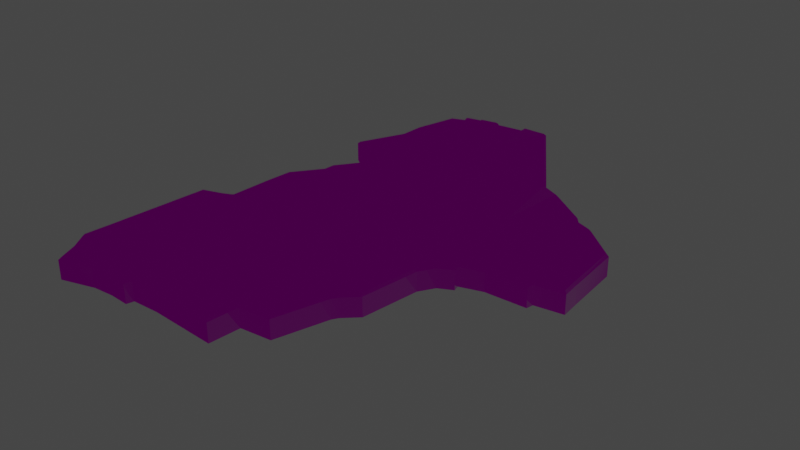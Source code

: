 # Source: FloorDmg01.blend  (saved by Blender 3.1.7; exported with 4.5.12 LTS)
import bpy
from mathutils import Matrix  # noqa: F401  (used for matrix-valued properties, if any)

bpy.ops.wm.read_factory_settings(use_empty=True)
scene = bpy.context.scene
scene.name = 'Scene'

# ---- images (referenced by path relative to the original .blend; pixels are not part of the script)
import os
ASSET_DIR = os.environ.get("B2B_ASSET_DIR", "")  # directory of the original .blend (textures are referenced by path, not embedded)
HERE = os.path.dirname(os.path.abspath(__file__))  # packed textures are extracted next to this script under _unpacked/

def load_image(name, relpath, width, height, colorspace="sRGB"):
    """Load a texture the original file referenced (path relative to the .blend, or extracted next to this script)."""
    p = next((c for c in (os.path.join(HERE, relpath), os.path.join(ASSET_DIR, relpath)) if relpath and os.path.exists(c)), "")
    if p:
        img = bpy.data.images.load(p, check_existing=True)
        img.name = name
    else:  # same state as the original file: an image datablock whose file is absent (Cycles renders it pink)
        img = bpy.data.images.new(name, width, height)
        img.source = "FILE"
        img.filepath = "//" + (relpath or name)
    img.colorspace_settings.name = colorspace
    return img
img_t_env_nature_volcanicrock_01_bc_dds = load_image('T_ENV_NATURE_VolcanicRock_01_BC.dds', 'T_ENV_NATURE_VolcanicRock_01_BC.dds', 1024, 1024, 'sRGB')
img_t_env_nautre_cave_floor_01_n_dds = load_image('T_ENV_NAUTRE_Cave_Floor_01_N.dds', 'T_ENV_NAUTRE_Cave_Floor_01_N.dds', 1024, 1024, 'Non-Color')
img_t_env_nautre_cave_floor_01_mra_dds = load_image('T_ENV_NAUTRE_Cave_Floor_01_MRA.dds', 'T_ENV_NAUTRE_Cave_Floor_01_MRA.dds', 1024, 1024, 'sRGB')

# ---- materials (node trees are filled in below, after node groups)
mat_mi_env_nature_cave_cavefloor = bpy.data.materials.new('MI_ENV_NATURE_Cave_CaveFloor')
mat_mi_env_nature_cave_cavefloor.use_transparent_shadow = False

# ---- material node trees
mat_mi_env_nature_cave_cavefloor.use_nodes = True; mat_mi_env_nature_cave_cavefloor.node_tree.nodes.clear()
_N = mat_mi_env_nature_cave_cavefloor.node_tree.nodes; _L = mat_mi_env_nature_cave_cavefloor.node_tree.links
n0 = _N.new('ShaderNodeBsdfPrincipled'); n0.name = 'Principled BSDF'; n0.location = (10, 300)
n0.distribution = 'GGX'
n0.subsurface_method = 'RANDOM_WALK_SKIN'
n0.inputs[3].default_value = 1.45
n0.inputs[27].default_value = (0.0, 0.0, 0.0, 1.0)
n0.inputs[28].default_value = 1.0
n1 = _N.new('ShaderNodeOutputMaterial'); n1.name = 'Material Output'; n1.location = (300, 300)
n2 = _N.new('ShaderNodeTexImage'); n2.name = 'Image Texture'; n2.location = (-280, 280)
n2.image = img_t_env_nature_volcanicrock_01_bc_dds
n3 = _N.new('ShaderNodeNormalMap'); n3.name = 'Normal Map'; n3.location = (-182, -196)
n4 = _N.new('ShaderNodeSeparateColor'); n4.name = 'Separate RGB'; n4.location = (-197, -26)
n5 = _N.new('ShaderNodeTexImage'); n5.name = 'Image Texture.002'; n5.location = (-607, -334)
n5.image = img_t_env_nautre_cave_floor_01_n_dds
n6 = _N.new('ShaderNodeTexImage'); n6.name = 'Image Texture.001'; n6.location = (-598, 30)
n6.image = img_t_env_nautre_cave_floor_01_mra_dds
_L.new(n0.outputs[0], n1.inputs[0])
_L.new(n2.outputs[0], n0.inputs[0])
_L.new(n3.outputs[0], n0.inputs[5])
_L.new(n4.outputs[0], n0.inputs[1])
_L.new(n4.outputs[1], n0.inputs[2])
_L.new(n5.outputs[0], n3.inputs[1])
_L.new(n6.outputs[0], n4.inputs[0])
n1.is_active_output = True

# ---- world
world_world = bpy.data.worlds.new('World'); scene.world = world_world
world_world.use_nodes = True; world_world.node_tree.nodes.clear()
_N = world_world.node_tree.nodes; _L = world_world.node_tree.links
n0 = _N.new('ShaderNodeOutputWorld'); n0.name = 'World Output'; n0.location = (300, 300)
n1 = _N.new('ShaderNodeBackground'); n1.name = 'Background'; n1.location = (10, 300)
n1.inputs[0].default_value = (0.05088, 0.05088, 0.05088, 1.0)
_L.new(n1.outputs[0], n0.inputs[0])
n0.is_active_output = True
world_world.color = (0.05088, 0.05088, 0.05088)
world_world.use_sun_shadow = False
world_world.sun_shadow_jitter_overblur = 0.0

# ---- meshes
me_sm_env_nature_cave_floor_dmg_01_md_001 = bpy.data.meshes.new('SM_ENV_NATURE_Cave_Floor_Dmg_01.md.001')
me_sm_env_nature_cave_floor_dmg_01_md_001.from_pydata([(0.9476, -1.792, 0.159), (0.8459, -1.888, -0.1089), (0.9476, -1.792, -0.1089), (1.058, -0.9634, -0.1089), (0.8459, -1.888, 0.159), (0.7571, -1.973, -0.1089), (1.058, -0.9634, 0.159), (0.9174, -1.776, 0.1911), (0.7571, -1.973, 0.159), (1.184, -0.7544, 0.159), (1.184, -0.7544, -0.1089), (1.378, -0.6545, -0.1089), (1.027, -0.9524, 0.1911), (0.824, -1.864, 0.1911), (0.7827, -0.8294, 0.1911), (0.7322, -1.952, 0.1911), (0.2795, -1.72, 0.1911), (0.6778, -2.039, 0.1911), (0.7073, -2.053, 0.159), (0.7073, -2.053, -0.1089), (0.4934, -2.784, 0.159), (0.4934, -2.784, -0.1089), (0.4686, -2.754, 0.1911), (0.06101, -2.826, 0.159), (0.06101, -2.826, -0.1089), (0.0236, -3.26, -0.1089), (0.03129, -2.797, 0.1911), (0.0236, -3.26, 0.159), (-0.9144, -3.201, -0.1089), (-0.005723, -3.226, 0.1911), (-0.9144, -3.201, 0.159), (-0.9135, -3.169, 0.1911), (-1.3, -3.214, 0.159), (-1.3, -3.214, -0.1089), (-1.326, -3.314, -0.1089), (-1.218, -2.543, 0.1911), (-1.325, -3.183, 0.1911), (-1.326, -3.314, 0.159), (-1.612, -3.297, -0.1089), (-1.35, -3.28, 0.1911), (-1.612, -3.297, 0.159), (-1.612, -3.265, 0.1911), (-1.794, -3.31, 0.159), (-1.794, -3.31, -0.1089), (-1.901, -3.317, -0.1089), (-1.795, -3.278, 0.1911), (-1.986, -3.091, 0.1911), (-1.901, -3.317, 0.159), (-1.906, -3.285, 0.1911), (-2.207, -3.407, 0.159), (-2.207, -3.407, -0.1089), (-2.373, -3.455, -0.1089), (-2.215, -3.376, 0.1911), (-2.373, -3.455, 0.159), (-2.503, -3.148, -0.1089), (-2.355, -3.416, 0.1911), (-2.473, -3.138, 0.1911), (-2.503, -3.148, 0.1591), (-2.665, -2.894, 0.1589), (-2.665, -2.894, -0.1089), (-2.629, -2.511, -0.1089), (-2.632, -2.886, 0.1911), (-2.188, -2.504, 0.1911), (-2.629, -2.511, 0.159), (-2.597, -2.514, 0.1911), (-2.514, -1.084, 0.159), (-2.514, -1.084, -0.1089), (-2.483, -1.108, 0.1911), (-2.222, -0.989, -0.1089), (-2.206, -1.018, 0.1911), (-2.222, -0.989, 0.159), (-2.062, -0.9528, 0.1911), (-2.089, -0.8773, 0.159), (-2.089, -0.8773, -0.1089), (-0.7937, -1.257, 0.1911), (-2.035, -0.3563, 0.1911), (-2.067, -0.3541, 0.159), (-2.067, -0.3541, -0.1089), (-0.4013, -0.2331, 0.1911), (-2.004, 0.02535, 0.1911), (-2.035, 0.03724, 0.159), (-2.035, 0.03724, -0.1089), (-1.736, 0.4351, -0.1089), (-1.704, 0.4232, 0.1911), (-1.736, 0.4351, 0.159), (-1.724, 0.5938, 0.159), (-1.724, 0.5938, -0.1089), (-1.425, 1.004, -0.1089), (-1.693, 0.5821, 0.1911), (-1.425, 1.004, 0.159), (-1.381, 1.011, 0.1911), (-2.007, 1.446, 0.159), (-2.007, 1.446, -0.1089), (-1.699, 2.103, -0.1089), (-1.967, 1.455, 0.1911), (-1.699, 2.103, 0.159), (-1.682, 2.446, 0.159), (-1.682, 2.446, -0.1089), (-1.52, 3.069, -0.1089), (-1.667, 2.095, 0.1911), (-1.52, 3.069, 0.159), (-1.331, 3.14, -0.1089), (-1.65, 2.441, 0.1911), (-1.493, 3.044, 0.1911), (-1.331, 3.14, 0.159), (-1.377, 3.235, -0.1089), (-1.225, 2.06, 0.1911), (-1.25, 2.488, 0.1911), (-1.287, 3.123, 0.1911), (-1.377, 3.235, 0.159), (-1.147, 3.285, -0.1089), (-1.331, 3.212, 0.1911), (-1.147, 3.285, 0.159), (-1.151, 3.316, -0.1089), (-1.11, 3.26, 0.1911), (-1.151, 3.316, 0.159), (-0.8553, 3.371, -0.1089), (-1.115, 3.29, 0.1911), (-0.8553, 3.371, 0.159), (-0.8171, 3.305, -0.1089), (-0.8717, 3.335, 0.1911), (-0.8171, 3.305, 0.159), (-0.4387, 3.351, -0.1089), (-0.8343, 3.271, 0.1911), (-0.4387, 3.351, 0.159), (-0.4359, 3.451, -0.1089), (-0.3302, 2.605, 0.1911), (-0.4073, 3.322, 0.1911), (-0.4359, 3.451, 0.159), (-0.05282, 3.455, -0.1089), (-0.4047, 3.419, 0.1911), (-0.05282, 3.455, 0.159), (-0.07005, 3.422, 0.1911), (0.4414, 2.701, 0.159), (0.4612, 2.671, -0.1089), (0.405, 2.698, 0.1911), (-0.1191, 1.974, 0.1911), (0.9341, 1.891, 0.1911), (0.9561, 1.916, 0.1591), (0.9561, 1.916, -0.1089), (0.1482, 0.8988, 0.1911), (1.213, 1.795, 0.159), (1.213, 1.795, -0.1089), (1.197, 1.767, 0.1911), (1.116, 0.7372, 0.1911), (1.029, -0.5173, 0.1911), (1.161, -0.7301, 0.1911), (1.318, -0.5413, 0.1911), (1.34, -0.6375, 0.1911), (1.378, -0.6545, 0.159), (1.356, -0.5631, 0.159), (1.356, -0.5631, -0.1089), (1.669, -0.4656, -0.1089), (1.664, -0.4335, 0.1911), (1.669, -0.4656, 0.159), (2.251, -0.4507, -0.1089), (1.769, 0.7333, 0.1911), (2.251, -0.4507, 0.159), (2.225, -0.4193, 0.1911), (2.271, -0.3511, 0.159), (2.271, -0.3511, -0.1089), (2.665, -0.2957, -0.1089), (2.244, -0.3225, 0.1911), (2.665, -0.2957, 0.159), (2.642, -0.03943, -0.1089), (2.63, -0.2682, 0.1911), (2.609, -0.0413, 0.1911), (2.642, -0.03943, 0.159), (2.55, 0.759, 0.1911), (2.581, 0.7747, 0.159), (2.581, 0.7747, -0.1089), (2.063, 1.216, 0.1589), (2.063, 1.216, -0.1089), (1.838, 1.306, -0.1089), (2.046, 1.189, 0.1911), (1.838, 1.306, 0.1591), (1.818, 1.279, 0.1911), (1.731, 1.387, 0.1911), (1.754, 1.41, 0.159), (1.754, 1.41, -0.1089)], [], [(0, 1, 2), (3, 0, 2), (4, 1, 0), (4, 5, 1), (0, 3, 6), (7, 4, 0), (6, 7, 0), (8, 5, 4), (9, 6, 3), (9, 3, 10), (11, 9, 10), (12, 7, 6), (9, 12, 6), (4, 7, 13), (13, 8, 4), (14, 7, 12), (8, 13, 15), (7, 16, 13), (16, 15, 13), (7, 14, 16), (17, 8, 15), (17, 15, 16), (18, 5, 8), (8, 17, 18), (5, 18, 19), (20, 19, 18), (19, 20, 21), (17, 22, 18), (20, 18, 22), (23, 21, 20), (22, 23, 20), (21, 23, 24), (23, 25, 24), (17, 26, 22), (23, 22, 26), (26, 17, 16), (23, 27, 25), (27, 28, 25), (26, 29, 23), (27, 23, 29), (27, 30, 28), (29, 30, 27), (26, 31, 29), (30, 29, 31), (32, 28, 30), (31, 32, 30), (28, 32, 33), (32, 34, 33), (35, 31, 26), (16, 35, 26), (32, 31, 36), (31, 35, 36), (37, 34, 32), (37, 38, 34), (37, 32, 39), (39, 32, 36), (37, 40, 38), (39, 40, 37), (36, 41, 39), (40, 39, 41), (42, 38, 40), (38, 42, 43), (42, 44, 43), (41, 45, 40), (42, 40, 45), (46, 41, 36), (41, 46, 45), (35, 46, 36), (45, 47, 42), (47, 44, 42), (45, 46, 48), (47, 45, 48), (49, 44, 47), (44, 49, 50), (49, 51, 50), (48, 52, 47), (49, 47, 52), (48, 46, 52), (49, 53, 51), (53, 54, 51), (55, 49, 52), (53, 49, 55), (56, 52, 46), (52, 56, 55), (57, 53, 55), (53, 57, 54), (57, 55, 56), (58, 54, 57), (54, 58, 59), (58, 60, 59), (61, 57, 56), (57, 61, 58), (56, 46, 62), (56, 62, 61), (62, 46, 35), (61, 63, 58), (58, 63, 60), (62, 64, 61), (63, 61, 64), (65, 60, 63), (60, 65, 66), (67, 63, 64), (65, 63, 67), (62, 67, 64), (65, 68, 66), (67, 62, 69), (67, 70, 65), (70, 67, 69), (65, 70, 68), (69, 62, 71), (69, 71, 70), (35, 71, 62), (72, 68, 70), (71, 72, 70), (68, 72, 73), (71, 35, 74), (74, 35, 16), (71, 75, 72), (75, 71, 74), (76, 73, 72), (76, 72, 75), (73, 76, 77), (16, 78, 74), (78, 75, 74), (16, 14, 78), (79, 76, 75), (80, 77, 76), (80, 76, 79), (77, 80, 81), (80, 82, 81), (75, 83, 79), (75, 78, 83), (79, 84, 80), (80, 84, 82), (84, 79, 83), (85, 82, 84), (82, 85, 86), (85, 87, 86), (83, 88, 84), (85, 84, 88), (85, 89, 87), (88, 89, 85), (83, 90, 88), (89, 88, 90), (78, 90, 83), (91, 87, 89), (87, 91, 92), (91, 93, 92), (89, 94, 91), (90, 94, 89), (91, 95, 93), (94, 95, 91), (96, 93, 95), (93, 96, 97), (96, 98, 97), (95, 94, 99), (96, 100, 98), (100, 101, 98), (96, 95, 102), (99, 102, 95), (100, 96, 103), (103, 96, 102), (100, 104, 101), (103, 104, 100), (104, 105, 101), (94, 106, 99), (106, 102, 99), (106, 94, 90), (107, 103, 102), (102, 106, 107), (104, 103, 108), (103, 107, 108), (109, 105, 104), (109, 110, 105), (109, 104, 111), (111, 104, 108), (109, 112, 110), (111, 112, 109), (112, 113, 110), (108, 114, 111), (112, 111, 114), (115, 113, 112), (115, 116, 113), (117, 115, 112), (114, 117, 112), (115, 118, 116), (117, 118, 115), (118, 119, 116), (120, 117, 114), (118, 117, 120), (121, 119, 118), (120, 121, 118), (121, 122, 119), (114, 123, 120), (121, 120, 123), (108, 123, 114), (123, 108, 107), (121, 124, 122), (123, 124, 121), (124, 125, 122), (123, 107, 126), (106, 126, 107), (124, 123, 127), (126, 127, 123), (128, 125, 124), (128, 129, 125), (127, 130, 124), (128, 124, 130), (128, 131, 129), (130, 131, 128), (127, 132, 130), (131, 130, 132), (126, 132, 127), (131, 133, 129), (132, 133, 131), (134, 129, 133), (132, 126, 135), (133, 132, 135), (126, 106, 136), (136, 135, 126), (136, 106, 90), (135, 137, 133), (135, 136, 137), (138, 134, 133), (138, 133, 137), (134, 138, 139), (90, 140, 136), (140, 137, 136), (90, 78, 140), (141, 139, 138), (139, 141, 142), (143, 138, 137), (141, 138, 143), (137, 140, 144), (144, 143, 137), (78, 145, 140), (140, 145, 144), (145, 78, 14), (14, 146, 145), (146, 14, 12), (12, 9, 146), (147, 145, 146), (144, 145, 147), (9, 148, 146), (147, 146, 148), (148, 9, 149), (9, 11, 149), (148, 149, 150), (149, 11, 150), (147, 148, 150), (150, 11, 151), (152, 150, 151), (150, 153, 147), (153, 144, 147), (150, 152, 154), (153, 150, 154), (155, 154, 152), (144, 153, 156), (143, 144, 156), (154, 155, 157), (154, 158, 153), (158, 154, 157), (157, 155, 159), (159, 158, 157), (159, 155, 160), (161, 159, 160), (162, 153, 158), (158, 159, 162), (153, 162, 156), (159, 161, 163), (164, 163, 161), (159, 165, 162), (165, 159, 163), (166, 162, 165), (166, 156, 162), (165, 163, 167), (166, 165, 167), (163, 164, 167), (167, 168, 166), (156, 166, 168), (169, 167, 164), (168, 167, 169), (169, 164, 170), (171, 169, 170), (169, 171, 168), (171, 170, 172), (173, 171, 172), (168, 171, 174), (174, 156, 168), (171, 173, 175), (171, 175, 174), (176, 156, 174), (174, 175, 176), (177, 156, 176), (175, 177, 176), (143, 156, 177), (177, 141, 143), (175, 173, 178), (177, 175, 178), (178, 141, 177), (178, 173, 179), (178, 142, 141), (142, 178, 179)])
_uv = me_sm_env_nature_cave_floor_dmg_01_md_001.uv_layers.new(name='UV_SINGLE')
_uv.uv.foreach_set('vector', [0.2998, 0.1973, 0.3022, 0.144, 0.3342, 0.1572, 0.4429, 0.2983, 0.2998, 0.1973, 0.3342, 0.1572, 0.2712, 0.1895, 0.3022, 0.144, 0.2998, 0.1973, 0.2712, 0.1895, 0.2766, 0.1338, 0.3022, 0.144, 0.2998, 0.1973, 0.4429, 0.2983, 0.4089, 0.3408, 0.2913, 0.2075, 0.2712, 0.1895, 0.2998, 0.1973, 0.4089, 0.3408, 0.2913, 0.2075, 0.2998, 0.1973, 0.2462, 0.1826, 0.2766, 0.1338, 0.2712, 0.1895, 0.4465, 0.3618, 0.4089, 0.3408, 0.4429, 0.2983, 0.4465, 0.3618, 0.4429, 0.2983, 0.4666, 0.3154, 0.498, 0.3169, 0.4465, 0.3618, 0.4666, 0.3154, 0.3994, 0.3511, 0.2913, 0.2075, 0.4089, 0.3408, 0.4465, 0.3618, 0.3994, 0.3511, 0.4089, 0.3408, 0.2712, 0.1895, 0.2913, 0.2075, 0.2656, 0.2017, 0.2656, 0.2017, 0.2462, 0.1826, 0.2712, 0.1895, 0.3628, 0.3994, 0.2913, 0.2075, 0.3994, 0.3511, 0.2462, 0.1826, 0.2656, 0.2017, 0.2397, 0.1953, 0.2913, 0.2075, 0.1737, 0.2866, 0.2656, 0.2017, 0.1737, 0.2866, 0.2397, 0.1953, 0.2656, 0.2017, 0.2913, 0.2075, 0.3628, 0.3994, 0.1737, 0.2866, 0.2192, 0.1841, 0.2462, 0.1826, 0.2397, 0.1953, 0.2192, 0.1841, 0.2397, 0.1953, 0.1737, 0.2866, 0.2278, 0.1729, 0.2766, 0.1338, 0.2462, 0.1826, 0.2462, 0.1826, 0.2192, 0.1841, 0.2278, 0.1729, 0.2766, 0.1338, 0.2278, 0.1729, 0.2573, 0.1255, 0.1118, 0.06104, 0.2573, 0.1255, 0.2278, 0.1729, 0.2573, 0.1255, 0.1118, 0.06104, 0.1299, 0.01318, 0.2192, 0.1841, 0.108, 0.07422, 0.2278, 0.1729, 0.1118, 0.06104, 0.2278, 0.1729, 0.108, 0.07422, 0.02177, 0.09668, 0.1299, 0.01318, 0.1118, 0.06104, 0.108, 0.07422, 0.02177, 0.09668, 0.1118, 0.06104, 0.1299, 0.01318, 0.02177, 0.09668, 0.03406, 0.04297, 0.02177, 0.09668, -0.03561, -0.02832, 0.03406, 0.04297, 0.2192, 0.1841, 0.0168, 0.1123, 0.108, 0.07422, 0.02177, 0.09668, 0.108, 0.07422, 0.0168, 0.1123, 0.0168, 0.1123, 0.2192, 0.1841, 0.1737, 0.2866, 0.02177, 0.09668, -0.03096, 0.021, -0.03561, -0.02832, -0.03096, 0.021, -0.2307, 0.07959, -0.03561, -0.02832, 0.0168, 0.1123, -0.03275, 0.03613, 0.02177, 0.09668, -0.03096, 0.021, 0.02177, 0.09668, -0.03275, 0.03613, -0.03096, 0.021, -0.2126, 0.1309, -0.2307, 0.07959, -0.03275, 0.03613, -0.2126, 0.1309, -0.03096, 0.021, 0.0168, 0.1123, -0.2065, 0.1426, -0.03275, 0.03613, -0.2126, 0.1309, -0.03275, 0.03613, -0.2065, 0.1426, -0.2891, 0.168, -0.2307, 0.07959, -0.2126, 0.1309, -0.2065, 0.1426, -0.2891, 0.168, -0.2126, 0.1309, -0.2307, 0.07959, -0.2891, 0.168, -0.3057, 0.1138, -0.2891, 0.168, -0.325, 0.1094, -0.3057, 0.1138, -0.2051, 0.291, -0.2065, 0.1426, 0.0168, 0.1123, 0.1737, 0.2866, -0.2051, 0.291, 0.0168, 0.1123, -0.2891, 0.168, -0.2065, 0.1426, -0.2891, 0.1836, -0.2065, 0.1426, -0.2051, 0.291, -0.2891, 0.1836, -0.3044, 0.1548, -0.325, 0.1094, -0.2891, 0.168, -0.3044, 0.1548, -0.3811, 0.1377, -0.325, 0.1094, -0.3044, 0.1548, -0.2891, 0.168, -0.3035, 0.168, -0.3035, 0.168, -0.2891, 0.168, -0.2891, 0.1836, -0.3044, 0.1548, -0.3596, 0.1865, -0.3811, 0.1377, -0.3035, 0.168, -0.3596, 0.1865, -0.3044, 0.1548, -0.2891, 0.1836, -0.3538, 0.1987, -0.3035, 0.168, -0.3596, 0.1865, -0.3035, 0.168, -0.3538, 0.1987, -0.3965, 0.2031, -0.3811, 0.1377, -0.3596, 0.1865, -0.3811, 0.1377, -0.3965, 0.2031, -0.417, 0.1509, -0.3965, 0.2031, -0.4399, 0.1602, -0.417, 0.1509, -0.3538, 0.1987, -0.3911, 0.2153, -0.3596, 0.1865, -0.3965, 0.2031, -0.3596, 0.1865, -0.3911, 0.2153, -0.4104, 0.2705, -0.3538, 0.1987, -0.2891, 0.1836, -0.3538, 0.1987, -0.4104, 0.2705, -0.3911, 0.2153, -0.2051, 0.291, -0.4104, 0.2705, -0.2891, 0.1836, -0.3911, 0.2153, -0.4187, 0.2129, -0.3965, 0.2031, -0.4187, 0.2129, -0.4399, 0.1602, -0.3965, 0.2031, -0.3911, 0.2153, -0.4104, 0.2705, -0.4141, 0.2261, -0.4187, 0.2129, -0.3911, 0.2153, -0.4141, 0.2261, -0.4883, 0.2295, -0.4399, 0.1602, -0.4187, 0.2129, -0.4399, 0.1602, -0.4883, 0.2295, -0.5166, 0.1885, -0.4883, 0.2295, -0.5654, 0.2202, -0.5166, 0.1885, -0.4141, 0.2261, -0.4836, 0.2417, -0.4187, 0.2129, -0.4883, 0.2295, -0.4187, 0.2129, -0.4836, 0.2417, -0.4141, 0.2261, -0.4104, 0.2705, -0.4836, 0.2417, -0.4883, 0.2295, -0.5269, 0.2422, -0.5654, 0.2202, -0.5269, 0.2422, -0.5767, 0.3096, -0.5654, 0.2202, -0.5151, 0.2495, -0.4883, 0.2295, -0.4836, 0.2417, -0.5269, 0.2422, -0.4883, 0.2295, -0.5151, 0.2495, -0.5112, 0.3135, -0.4836, 0.2417, -0.4104, 0.2705, -0.4836, 0.2417, -0.5112, 0.3135, -0.5151, 0.2495, -0.5249, 0.3145, -0.5269, 0.2422, -0.5151, 0.2495, -0.5269, 0.2422, -0.5249, 0.3145, -0.5767, 0.3096, -0.5249, 0.3145, -0.5151, 0.2495, -0.5112, 0.3135, -0.5303, 0.3784, -0.5767, 0.3096, -0.5249, 0.3145, -0.5767, 0.3096, -0.5303, 0.3784, -0.5796, 0.3916, -0.5303, 0.3784, -0.5298, 0.4775, -0.5796, 0.3916, -0.5176, 0.375, -0.5249, 0.3145, -0.5112, 0.3135, -0.5249, 0.3145, -0.5176, 0.375, -0.5303, 0.3784, -0.5112, 0.3135, -0.4104, 0.2705, -0.3921, 0.4004, -0.5112, 0.3135, -0.3921, 0.4004, -0.5176, 0.375, -0.3921, 0.4004, -0.4104, 0.2705, -0.2051, 0.291, -0.5176, 0.375, -0.4856, 0.4487, -0.5303, 0.3784, -0.5303, 0.3784, -0.4856, 0.4487, -0.5298, 0.4775, -0.3921, 0.4004, -0.4739, 0.4414, -0.5176, 0.375, -0.4856, 0.4487, -0.5176, 0.375, -0.4739, 0.4414, -0.3186, 0.7031, -0.5298, 0.4775, -0.4856, 0.4487, -0.5298, 0.4775, -0.3186, 0.7031, -0.3489, 0.7434, -0.3113, 0.6907, -0.4856, 0.4487, -0.4739, 0.4414, -0.3186, 0.7031, -0.4856, 0.4487, -0.3113, 0.6907, -0.3921, 0.4004, -0.3113, 0.6907, -0.4739, 0.4414, -0.3186, 0.7031, -0.271, 0.7393, -0.3489, 0.7434, -0.3113, 0.6907, -0.3921, 0.4004, -0.2474, 0.6782, -0.3113, 0.6907, -0.2496, 0.6914, -0.3186, 0.7031, -0.2496, 0.6914, -0.3113, 0.6907, -0.2474, 0.6782, -0.3186, 0.7031, -0.2496, 0.6914, -0.271, 0.7393, -0.2474, 0.6782, -0.3921, 0.4004, -0.2148, 0.6743, -0.2474, 0.6782, -0.2148, 0.6743, -0.2496, 0.6914, -0.2051, 0.291, -0.2148, 0.6743, -0.3921, 0.4004, -0.2166, 0.6965, -0.271, 0.7393, -0.2496, 0.6914, -0.2148, 0.6743, -0.2166, 0.6965, -0.2496, 0.6914, -0.271, 0.7393, -0.2166, 0.6965, -0.2482, 0.7407, -0.2148, 0.6743, -0.2051, 0.291, 0.006302, 0.4849, 0.006302, 0.4849, -0.2051, 0.291, 0.1737, 0.2866, -0.2148, 0.6743, -0.1489, 0.7827, -0.2166, 0.6965, -0.1489, 0.7827, -0.2148, 0.6743, 0.006302, 0.4849, -0.1605, 0.7904, -0.2482, 0.7407, -0.2166, 0.6965, -0.1605, 0.7904, -0.2166, 0.6965, -0.1489, 0.7827, -0.2482, 0.7407, -0.1605, 0.7904, -0.201, 0.8264, 0.1737, 0.2866, 0.1853, 0.6333, 0.006302, 0.4849, 0.1853, 0.6333, -0.1489, 0.7827, 0.006302, 0.4849, 0.1737, 0.2866, 0.3628, 0.3994, 0.1853, 0.6333, -0.1017, 0.8516, -0.1605, 0.7904, -0.1489, 0.7827, -0.1108, 0.8618, -0.201, 0.8264, -0.1605, 0.7904, -0.1108, 0.8618, -0.1605, 0.7904, -0.1017, 0.8516, -0.201, 0.8264, -0.1108, 0.8618, -0.1462, 0.9013, -0.1108, 0.8618, -0.04929, 0.9474, -0.1462, 0.9013, -0.1489, 0.7827, -0.01005, 0.8907, -0.1017, 0.8516, -0.1489, 0.7827, 0.1853, 0.6333, -0.01005, 0.8907, -0.1017, 0.8516, -0.01868, 0.9022, -0.1108, 0.8618, -0.1108, 0.8618, -0.01868, 0.9022, -0.04929, 0.9474, -0.01868, 0.9022, -0.1017, 0.8516, -0.01005, 0.8907, 0.006214, 0.932, -0.04929, 0.9474, -0.01868, 0.9022, -0.04929, 0.9474, 0.006214, 0.932, -0.02708, 0.9673, 0.006214, 0.932, 0.04501, 0.9997, -0.02708, 0.9673, -0.01005, 0.8907, 0.01463, 0.9221, -0.01868, 0.9022, 0.006214, 0.932, -0.01868, 0.9022, 0.01463, 0.9221, 0.006214, 0.932, 0.09161, 0.9808, 0.04501, 0.9997, 0.01463, 0.9221, 0.09161, 0.9808, 0.006214, 0.932, -0.01005, 0.8907, 0.1073, 0.9758, 0.01463, 0.9221, 0.09161, 0.9808, 0.01463, 0.9221, 0.1073, 0.9758, 0.1853, 0.6333, 0.1073, 0.9758, -0.01005, 0.8907, 0.03625, 1.107, 0.04501, 0.9997, 0.09161, 0.9808, 0.04501, 0.9997, 0.03625, 1.107, -0.01033, 1.126, 0.03625, 1.107, 0.1095, 1.238, -0.01033, 1.126, 0.09161, 0.9808, 0.04959, 1.104, 0.03625, 1.107, 0.1073, 0.9758, 0.04959, 1.104, 0.09161, 0.9808, 0.03625, 1.107, 0.1534, 1.206, 0.1095, 1.238, 0.04959, 1.104, 0.1534, 1.206, 0.03625, 1.107, 0.1936, 1.27, 0.1095, 1.238, 0.1534, 1.206, 0.1095, 1.238, 0.1936, 1.27, 0.1544, 1.307, 0.1936, 1.27, 0.2598, 1.413, 0.1544, 1.307, 0.1534, 1.206, 0.04959, 1.104, 0.1641, 1.197, 0.1936, 1.27, 0.2886, 1.368, 0.2598, 1.413, 0.2886, 1.368, 0.313, 1.419, 0.2598, 1.413, 0.1936, 1.27, 0.1534, 1.206, 0.2041, 1.261, 0.1641, 1.197, 0.2041, 1.261, 0.1534, 1.206, 0.2886, 1.368, 0.1936, 1.27, 0.2947, 1.356, 0.2947, 1.356, 0.1936, 1.27, 0.2041, 1.261, 0.2886, 1.368, 0.3328, 1.365, 0.313, 1.419, 0.2947, 1.356, 0.3328, 1.365, 0.2886, 1.368, 0.3328, 1.365, 0.3374, 1.433, 0.313, 1.419, 0.04959, 1.104, 0.2479, 1.149, 0.1641, 1.197, 0.2479, 1.149, 0.2041, 1.261, 0.1641, 1.197, 0.2479, 1.149, 0.04959, 1.104, 0.1073, 0.9758, 0.2861, 1.23, 0.2947, 1.356, 0.2041, 1.261, 0.2041, 1.261, 0.2479, 1.149, 0.2861, 1.23, 0.3328, 1.365, 0.2947, 1.356, 0.3428, 1.349, 0.2947, 1.356, 0.2861, 1.23, 0.3428, 1.349, 0.3369, 1.384, 0.3374, 1.433, 0.3328, 1.365, 0.3369, 1.384, 0.3958, 1.424, 0.3374, 1.433, 0.3369, 1.384, 0.3328, 1.365, 0.3433, 1.37, 0.3433, 1.37, 0.3328, 1.365, 0.3428, 1.349, 0.3369, 1.384, 0.3877, 1.371, 0.3958, 1.424, 0.3433, 1.37, 0.3877, 1.371, 0.3369, 1.384, 0.3877, 1.371, 0.4038, 1.425, 0.3958, 1.424, 0.3428, 1.349, 0.3914, 1.356, 0.3433, 1.37, 0.3877, 1.371, 0.3433, 1.37, 0.3914, 1.356, 0.3909, 1.376, 0.4038, 1.425, 0.3877, 1.371, 0.3909, 1.376, 0.4714, 1.401, 0.4038, 1.425, 0.3936, 1.362, 0.3909, 1.376, 0.3877, 1.371, 0.3914, 1.356, 0.3936, 1.362, 0.3877, 1.371, 0.3909, 1.376, 0.4548, 1.354, 0.4714, 1.401, 0.3936, 1.362, 0.4548, 1.354, 0.3909, 1.376, 0.4548, 1.354, 0.4802, 1.393, 0.4714, 1.401, 0.446, 1.344, 0.3936, 1.362, 0.3914, 1.356, 0.4548, 1.354, 0.3936, 1.362, 0.446, 1.344, 0.457, 1.341, 0.4802, 1.393, 0.4548, 1.354, 0.446, 1.344, 0.457, 1.341, 0.4548, 1.354, 0.457, 1.341, 0.5571, 1.362, 0.4802, 1.393, 0.3914, 1.356, 0.4468, 1.33, 0.446, 1.344, 0.457, 1.341, 0.446, 1.344, 0.4468, 1.33, 0.3428, 1.349, 0.4468, 1.33, 0.3914, 1.356, 0.4468, 1.33, 0.3428, 1.349, 0.2861, 1.23, 0.457, 1.341, 0.5352, 1.309, 0.5571, 1.362, 0.4468, 1.33, 0.5352, 1.309, 0.457, 1.341, 0.5352, 1.309, 0.582, 1.36, 0.5571, 1.362, 0.4468, 1.33, 0.2861, 1.23, 0.4802, 1.153, 0.2479, 1.149, 0.4802, 1.153, 0.2861, 1.23, 0.5352, 1.309, 0.4468, 1.33, 0.5366, 1.293, 0.4802, 1.153, 0.5366, 1.293, 0.4468, 1.33, 0.5479, 1.324, 0.582, 1.36, 0.5352, 1.309, 0.5479, 1.324, 0.6738, 1.281, 0.582, 1.36, 0.5366, 1.293, 0.5469, 1.309, 0.5352, 1.309, 0.5479, 1.324, 0.5352, 1.309, 0.5469, 1.309, 0.5479, 1.324, 0.6284, 1.256, 0.6738, 1.281, 0.5469, 1.309, 0.6284, 1.256, 0.5479, 1.324, 0.5366, 1.293, 0.6157, 1.252, 0.5469, 1.309, 0.6284, 1.256, 0.5469, 1.309, 0.6157, 1.252, 0.4802, 1.153, 0.6157, 1.252, 0.5366, 1.293, 0.6284, 1.256, 0.6489, 1.09, 0.6738, 1.281, 0.6157, 1.252, 0.6489, 1.09, 0.6284, 1.256, 0.7002, 1.101, 0.6738, 1.281, 0.6489, 1.09, 0.6157, 1.252, 0.4802, 1.153, 0.6353, 1.092, 0.6489, 1.09, 0.6157, 1.252, 0.6353, 1.092, 0.4802, 1.153, 0.2479, 1.149, 0.4573, 1.028, 0.4573, 1.028, 0.6353, 1.092, 0.4802, 1.153, 0.4573, 1.028, 0.2479, 1.149, 0.1073, 0.9758, 0.6353, 1.092, 0.6567, 0.9129, 0.6489, 1.09, 0.6353, 1.092, 0.4573, 1.028, 0.6567, 0.9129, 0.6699, 0.9171, 0.7002, 1.101, 0.6489, 1.09, 0.6699, 0.9171, 0.6489, 1.09, 0.6567, 0.9129, 0.7002, 1.101, 0.6699, 0.9171, 0.7222, 0.9332, 0.1073, 0.9758, 0.4026, 0.7937, 0.4573, 1.028, 0.4026, 0.7937, 0.6567, 0.9129, 0.4573, 1.028, 0.1073, 0.9758, 0.1853, 0.6333, 0.4026, 0.7937, 0.7119, 0.8401, 0.7222, 0.9332, 0.6699, 0.9171, 0.7222, 0.9332, 0.7119, 0.8401, 0.7598, 0.8654, 0.6997, 0.8352, 0.6699, 0.9171, 0.6567, 0.9129, 0.7119, 0.8401, 0.6699, 0.9171, 0.6997, 0.8352, 0.6567, 0.9129, 0.4026, 0.7937, 0.5796, 0.6672, 0.5796, 0.6672, 0.6997, 0.8352, 0.6567, 0.9129, 0.1853, 0.6333, 0.4368, 0.4292, 0.4026, 0.7937, 0.4026, 0.7937, 0.4368, 0.4292, 0.5796, 0.6672, 0.4368, 0.4292, 0.1853, 0.6333, 0.3628, 0.3994, 0.3628, 0.3994, 0.4419, 0.3745, 0.4368, 0.4292, 0.4419, 0.3745, 0.3628, 0.3994, 0.3994, 0.3511, 0.3994, 0.3511, 0.4465, 0.3618, 0.4419, 0.3745, 0.4944, 0.395, 0.4368, 0.4292, 0.4419, 0.3745, 0.5796, 0.6672, 0.4368, 0.4292, 0.4944, 0.395, 0.4465, 0.3618, 0.4885, 0.3745, 0.4419, 0.3745, 0.4944, 0.395, 0.4419, 0.3745, 0.4885, 0.3745, 0.4885, 0.3745, 0.4465, 0.3618, 0.4939, 0.3628, 0.4465, 0.3618, 0.498, 0.3169, 0.4939, 0.3628, 0.4885, 0.3745, 0.4939, 0.3628, 0.5005, 0.3799, 0.4939, 0.3628, 0.498, 0.3169, 0.5005, 0.3799, 0.4944, 0.395, 0.4885, 0.3745, 0.5005, 0.3799, 0.5005, 0.3799, 0.498, 0.3169, 0.5024, 0.3257, 0.5571, 0.314, 0.5005, 0.3799, 0.5024, 0.3257, 0.5005, 0.3799, 0.5728, 0.3789, 0.4944, 0.395, 0.5728, 0.3789, 0.5796, 0.6672, 0.4944, 0.395, 0.5005, 0.3799, 0.5571, 0.314, 0.5684, 0.3657, 0.5728, 0.3789, 0.5005, 0.3799, 0.5684, 0.3657, 0.6719, 0.2588, 0.5684, 0.3657, 0.5571, 0.314, 0.5796, 0.6672, 0.5728, 0.3789, 0.709, 0.5847, 0.6997, 0.8352, 0.5796, 0.6672, 0.709, 0.5847, 0.5684, 0.3657, 0.6719, 0.2588, 0.6855, 0.3081, 0.5684, 0.3657, 0.6851, 0.3218, 0.5728, 0.3789, 0.6851, 0.3218, 0.5684, 0.3657, 0.6855, 0.3081, 0.6855, 0.3081, 0.6719, 0.2588, 0.7007, 0.3223, 0.7007, 0.3223, 0.6851, 0.3218, 0.6855, 0.3081, 0.7007, 0.3223, 0.6719, 0.2588, 0.6992, 0.2666, 0.8022, 0.2524, 0.7007, 0.3223, 0.6992, 0.2666, 0.6982, 0.3379, 0.5728, 0.3789, 0.6851, 0.3218, 0.6851, 0.3218, 0.7007, 0.3223, 0.6982, 0.3379, 0.5728, 0.3789, 0.6982, 0.3379, 0.709, 0.5847, 0.7007, 0.3223, 0.8022, 0.2524, 0.7856, 0.2935, 0.8525, 0.3203, 0.7856, 0.2935, 0.8022, 0.2524, 0.7007, 0.3223, 0.7803, 0.3071, 0.6982, 0.3379, 0.7803, 0.3071, 0.7007, 0.3223, 0.7856, 0.2935, 0.7983, 0.3516, 0.6982, 0.3379, 0.7803, 0.3071, 0.7983, 0.3516, 0.709, 0.5847, 0.6982, 0.3379, 0.7803, 0.3071, 0.7856, 0.2935, 0.8105, 0.3452, 0.7983, 0.3516, 0.7803, 0.3071, 0.8105, 0.3452, 0.7856, 0.2935, 0.8525, 0.3203, 0.8105, 0.3452, 0.8105, 0.3452, 0.8643, 0.5107, 0.7983, 0.3516, 0.709, 0.5847, 0.7983, 0.3516, 0.8643, 0.5107, 0.8779, 0.5105, 0.8105, 0.3452, 0.8525, 0.3203, 0.8643, 0.5107, 0.8105, 0.3452, 0.8779, 0.5105, 0.8779, 0.5105, 0.8525, 0.3203, 0.9287, 0.5085, 0.8228, 0.6409, 0.8779, 0.5105, 0.9287, 0.5085, 0.8779, 0.5105, 0.8228, 0.6409, 0.8643, 0.5107, 0.8228, 0.6409, 0.9287, 0.5085, 0.8735, 0.6614, 0.8374, 0.7136, 0.8228, 0.6409, 0.8735, 0.6614, 0.8643, 0.5107, 0.8228, 0.6409, 0.8105, 0.635, 0.8105, 0.635, 0.709, 0.5847, 0.8643, 0.5107, 0.8228, 0.6409, 0.8374, 0.7136, 0.7861, 0.6873, 0.8228, 0.6409, 0.7861, 0.6873, 0.8105, 0.635, 0.7729, 0.6812, 0.709, 0.5847, 0.8105, 0.635, 0.8105, 0.635, 0.7861, 0.6873, 0.7729, 0.6812, 0.7651, 0.7107, 0.709, 0.5847, 0.7729, 0.6812, 0.7861, 0.6873, 0.7651, 0.7107, 0.7729, 0.6812, 0.6997, 0.8352, 0.709, 0.5847, 0.7651, 0.7107, 0.7651, 0.7107, 0.7119, 0.8401, 0.6997, 0.8352, 0.7861, 0.6873, 0.8374, 0.7136, 0.7778, 0.7156, 0.7651, 0.7107, 0.7861, 0.6873, 0.7778, 0.7156, 0.7778, 0.7156, 0.7119, 0.8401, 0.7651, 0.7107, 0.7778, 0.7156, 0.8374, 0.7136, 0.8267, 0.7407, 0.7778, 0.7156, 0.7598, 0.8654, 0.7119, 0.8401, 0.7598, 0.8654, 0.7778, 0.7156, 0.8267, 0.7407])
_uv.active_render = True
_uv = me_sm_env_nature_cave_floor_dmg_01_md_001.uv_layers.new(name='EXTRAUVS0')
_uv.uv.foreach_set('vector', [0.1598, 0.4199, 0.1259, 0.418, 0.1343, 0.3975, 0.2247, 0.3276, 0.1598, 0.4199, 0.1343, 0.3975, 0.1548, 0.438, 0.1259, 0.418, 0.1598, 0.4199, 0.1548, 0.438, 0.1193, 0.4346, 0.1259, 0.418, 0.1598, 0.4199, 0.2247, 0.3276, 0.2522, 0.3496, 0.1666, 0.4253, 0.1548, 0.438, 0.1598, 0.4199, 0.2522, 0.3496, 0.1666, 0.4253, 0.1598, 0.4199, 0.1505, 0.4541, 0.1193, 0.4346, 0.1548, 0.438, 0.2654, 0.3257, 0.2522, 0.3496, 0.2247, 0.3276, 0.2654, 0.3257, 0.2247, 0.3276, 0.2357, 0.3125, 0.2367, 0.2925, 0.2654, 0.3257, 0.2357, 0.3125, 0.2588, 0.356, 0.1666, 0.4253, 0.2522, 0.3496, 0.2654, 0.3257, 0.2588, 0.356, 0.2522, 0.3496, 0.1548, 0.438, 0.1666, 0.4253, 0.1627, 0.4414, 0.1627, 0.4414, 0.1505, 0.4541, 0.1548, 0.438, 0.2898, 0.3794, 0.1666, 0.4253, 0.2588, 0.356, 0.1505, 0.4541, 0.1627, 0.4414, 0.1586, 0.4585, 0.1666, 0.4253, 0.2173, 0.5005, 0.1627, 0.4414, 0.2173, 0.5005, 0.1586, 0.4585, 0.1627, 0.4414, 0.1666, 0.4253, 0.2898, 0.3794, 0.2173, 0.5005, 0.1515, 0.4712, 0.1505, 0.4541, 0.1586, 0.4585, 0.1515, 0.4712, 0.1586, 0.4585, 0.2173, 0.5005, 0.1443, 0.4658, 0.1193, 0.4346, 0.1505, 0.4541, 0.1505, 0.4541, 0.1515, 0.4712, 0.1443, 0.4658, 0.1193, 0.4346, 0.1443, 0.4658, 0.1139, 0.4468, 0.07245, 0.5403, 0.1139, 0.4468, 0.1443, 0.4658, 0.1139, 0.4468, 0.07245, 0.5403, 0.04181, 0.5288, 0.1515, 0.4712, 0.08112, 0.5427, 0.1443, 0.4658, 0.07245, 0.5403, 0.1443, 0.4658, 0.08112, 0.5427, 0.09546, 0.5981, 0.04181, 0.5288, 0.07245, 0.5403, 0.08112, 0.5427, 0.09546, 0.5981, 0.07245, 0.5403, 0.04181, 0.5288, 0.09546, 0.5981, 0.06088, 0.5903, 0.09546, 0.5981, 0.01502, 0.635, 0.06088, 0.5903, 0.1515, 0.4712, 0.1054, 0.6013, 0.08112, 0.5427, 0.09546, 0.5981, 0.08112, 0.5427, 0.1054, 0.6013, 0.1054, 0.6013, 0.1515, 0.4712, 0.2173, 0.5005, 0.09546, 0.5981, 0.04681, 0.6321, 0.01502, 0.635, 0.04681, 0.6321, 0.08453, 0.7603, 0.01502, 0.635, 0.1054, 0.6013, 0.05652, 0.6333, 0.09546, 0.5981, 0.04681, 0.6321, 0.09546, 0.5981, 0.05652, 0.6333, 0.04681, 0.6321, 0.1174, 0.7488, 0.08453, 0.7603, 0.05652, 0.6333, 0.1174, 0.7488, 0.04681, 0.6321, 0.1054, 0.6013, 0.125, 0.7449, 0.05652, 0.6333, 0.1174, 0.7488, 0.05652, 0.6333, 0.125, 0.7449, 0.1411, 0.7977, 0.08453, 0.7603, 0.1174, 0.7488, 0.125, 0.7449, 0.1411, 0.7977, 0.1174, 0.7488, 0.08453, 0.7603, 0.1411, 0.7977, 0.1064, 0.8085, 0.1411, 0.7977, 0.1035, 0.8208, 0.1064, 0.8085, 0.2201, 0.7439, 0.125, 0.7449, 0.1054, 0.6013, 0.2173, 0.5005, 0.2201, 0.7439, 0.1054, 0.6013, 0.1411, 0.7977, 0.125, 0.7449, 0.1511, 0.7979, 0.125, 0.7449, 0.2201, 0.7439, 0.1511, 0.7979, 0.1326, 0.8077, 0.1035, 0.8208, 0.1411, 0.7977, 0.1326, 0.8077, 0.1218, 0.8569, 0.1035, 0.8208, 0.1326, 0.8077, 0.1411, 0.7977, 0.1412, 0.8071, 0.1412, 0.8071, 0.1411, 0.7977, 0.1511, 0.7979, 0.1326, 0.8077, 0.1531, 0.8431, 0.1218, 0.8569, 0.1412, 0.8071, 0.1531, 0.8431, 0.1326, 0.8077, 0.1511, 0.7979, 0.1608, 0.8394, 0.1412, 0.8071, 0.1531, 0.8431, 0.1412, 0.8071, 0.1608, 0.8394, 0.1637, 0.8667, 0.1218, 0.8569, 0.1531, 0.8431, 0.1218, 0.8569, 0.1637, 0.8667, 0.1301, 0.8799, 0.1637, 0.8667, 0.136, 0.8947, 0.1301, 0.8799, 0.1608, 0.8394, 0.1716, 0.8634, 0.1531, 0.8431, 0.1637, 0.8667, 0.1531, 0.8431, 0.1716, 0.8634, 0.2069, 0.8757, 0.1608, 0.8394, 0.1511, 0.7979, 0.1608, 0.8394, 0.2069, 0.8757, 0.1716, 0.8634, 0.2201, 0.7439, 0.2069, 0.8757, 0.1511, 0.7979, 0.1716, 0.8634, 0.1699, 0.8809, 0.1637, 0.8667, 0.1699, 0.8809, 0.136, 0.8947, 0.1637, 0.8667, 0.1716, 0.8634, 0.2069, 0.8757, 0.1783, 0.8781, 0.1699, 0.8809, 0.1716, 0.8634, 0.1783, 0.8781, 0.1805, 0.9257, 0.136, 0.8947, 0.1699, 0.8809, 0.136, 0.8947, 0.1805, 0.9257, 0.1542, 0.9438, 0.1805, 0.9257, 0.1748, 0.9753, 0.1542, 0.9438, 0.1783, 0.8781, 0.1885, 0.9227, 0.1699, 0.8809, 0.1805, 0.9257, 0.1699, 0.8809, 0.1885, 0.9227, 0.1783, 0.8781, 0.2069, 0.8757, 0.1885, 0.9227, 0.1805, 0.9257, 0.1887, 0.9505, 0.1748, 0.9753, 0.1887, 0.9505, 0.2322, 0.9824, 0.1748, 0.9753, 0.1935, 0.9429, 0.1805, 0.9257, 0.1885, 0.9227, 0.1887, 0.9505, 0.1805, 0.9257, 0.1935, 0.9429, 0.2346, 0.9404, 0.1885, 0.9227, 0.2069, 0.8757, 0.1885, 0.9227, 0.2346, 0.9404, 0.1935, 0.9429, 0.2351, 0.9493, 0.1887, 0.9505, 0.1935, 0.9429, 0.1887, 0.9505, 0.2351, 0.9493, 0.2322, 0.9824, 0.2351, 0.9493, 0.1935, 0.9429, 0.2346, 0.9404, 0.2761, 0.9527, 0.2322, 0.9824, 0.2351, 0.9493, 0.2322, 0.9824, 0.2761, 0.9527, 0.2847, 0.9845, 0.2761, 0.9527, 0.3398, 0.9525, 0.2847, 0.9845, 0.2742, 0.9445, 0.2351, 0.9493, 0.2346, 0.9404, 0.2351, 0.9493, 0.2742, 0.9445, 0.2761, 0.9527, 0.2346, 0.9404, 0.2069, 0.8757, 0.2903, 0.864, 0.2346, 0.9404, 0.2903, 0.864, 0.2742, 0.9445, 0.2903, 0.864, 0.2069, 0.8757, 0.2201, 0.7439, 0.2742, 0.9445, 0.3215, 0.924, 0.2761, 0.9527, 0.2761, 0.9527, 0.3215, 0.924, 0.3398, 0.9525, 0.2903, 0.864, 0.3167, 0.9164, 0.2742, 0.9445, 0.3215, 0.924, 0.2742, 0.9445, 0.3167, 0.9164, 0.4849, 0.8167, 0.3398, 0.9525, 0.3215, 0.924, 0.3398, 0.9525, 0.4849, 0.8167, 0.5103, 0.8362, 0.4768, 0.8121, 0.3215, 0.924, 0.3167, 0.9164, 0.4849, 0.8167, 0.3215, 0.924, 0.4768, 0.8121, 0.2903, 0.864, 0.4768, 0.8121, 0.3167, 0.9164, 0.4849, 0.8167, 0.5078, 0.7863, 0.5103, 0.8362, 0.4768, 0.8121, 0.2903, 0.864, 0.4688, 0.771, 0.4768, 0.8121, 0.4773, 0.7725, 0.4849, 0.8167, 0.4773, 0.7725, 0.4768, 0.8121, 0.4688, 0.771, 0.4849, 0.8167, 0.4773, 0.7725, 0.5078, 0.7863, 0.4688, 0.771, 0.2903, 0.864, 0.4663, 0.75, 0.4688, 0.771, 0.4663, 0.75, 0.4773, 0.7725, 0.2201, 0.7439, 0.4663, 0.75, 0.2903, 0.864, 0.4807, 0.7511, 0.5078, 0.7863, 0.4773, 0.7725, 0.4663, 0.75, 0.4807, 0.7511, 0.4773, 0.7725, 0.5078, 0.7863, 0.4807, 0.7511, 0.5088, 0.7715, 0.4663, 0.75, 0.2201, 0.7439, 0.3445, 0.6082, 0.3445, 0.6082, 0.2201, 0.7439, 0.2173, 0.5005, 0.4663, 0.75, 0.5356, 0.7078, 0.4807, 0.7511, 0.5356, 0.7078, 0.4663, 0.75, 0.3445, 0.6082, 0.5405, 0.7153, 0.5088, 0.7715, 0.4807, 0.7511, 0.5405, 0.7153, 0.4807, 0.7511, 0.5356, 0.7078, 0.5088, 0.7715, 0.5405, 0.7153, 0.564, 0.7412, 0.2173, 0.5005, 0.4399, 0.4932, 0.3445, 0.6082, 0.4399, 0.4932, 0.5356, 0.7078, 0.3445, 0.6082, 0.2173, 0.5005, 0.2898, 0.3794, 0.4399, 0.4932, 0.5801, 0.6775, 0.5405, 0.7153, 0.5356, 0.7078, 0.5864, 0.6833, 0.564, 0.7412, 0.5405, 0.7153, 0.5864, 0.6833, 0.5405, 0.7153, 0.5801, 0.6775, 0.564, 0.7412, 0.5864, 0.6833, 0.6118, 0.7061, 0.5864, 0.6833, 0.6416, 0.6438, 0.6118, 0.7061, 0.5356, 0.7078, 0.605, 0.6187, 0.5801, 0.6775, 0.5356, 0.7078, 0.4399, 0.4932, 0.605, 0.6187, 0.5801, 0.6775, 0.6123, 0.624, 0.5864, 0.6833, 0.5864, 0.6833, 0.6123, 0.624, 0.6416, 0.6438, 0.6123, 0.624, 0.5801, 0.6775, 0.605, 0.6187, 0.6318, 0.6082, 0.6416, 0.6438, 0.6123, 0.624, 0.6416, 0.6438, 0.6318, 0.6082, 0.6543, 0.6296, 0.6318, 0.6082, 0.6753, 0.5833, 0.6543, 0.6296, 0.605, 0.6187, 0.6255, 0.6028, 0.6123, 0.624, 0.6318, 0.6082, 0.6123, 0.624, 0.6255, 0.6028, 0.6318, 0.6082, 0.6631, 0.5532, 0.6753, 0.5833, 0.6255, 0.6028, 0.6631, 0.5532, 0.6318, 0.6082, 0.605, 0.6187, 0.6597, 0.5432, 0.6255, 0.6028, 0.6631, 0.5532, 0.6255, 0.6028, 0.6597, 0.5432, 0.4399, 0.4932, 0.6597, 0.5432, 0.605, 0.6187, 0.7441, 0.5889, 0.6753, 0.5833, 0.6631, 0.5532, 0.6753, 0.5833, 0.7441, 0.5889, 0.7559, 0.6189, 0.7441, 0.5889, 0.8286, 0.5417, 0.7559, 0.6189, 0.6631, 0.5532, 0.7422, 0.5803, 0.7441, 0.5889, 0.6597, 0.5432, 0.7422, 0.5803, 0.6631, 0.5532, 0.7441, 0.5889, 0.8076, 0.5137, 0.8286, 0.5417, 0.7422, 0.5803, 0.8076, 0.5137, 0.7441, 0.5889, 0.8486, 0.4878, 0.8286, 0.5417, 0.8076, 0.5137, 0.8286, 0.5417, 0.8486, 0.4878, 0.8726, 0.5129, 0.8486, 0.4878, 0.9404, 0.4453, 0.8726, 0.5129, 0.8076, 0.5137, 0.7422, 0.5803, 0.8022, 0.5068, 0.8486, 0.4878, 0.9116, 0.4268, 0.9404, 0.4453, 0.9116, 0.4268, 0.9448, 0.4111, 0.9404, 0.4453, 0.8486, 0.4878, 0.8076, 0.5137, 0.8433, 0.481, 0.8022, 0.5068, 0.8433, 0.481, 0.8076, 0.5137, 0.9116, 0.4268, 0.8486, 0.4878, 0.9038, 0.4229, 0.9038, 0.4229, 0.8486, 0.4878, 0.8433, 0.481, 0.9116, 0.4268, 0.9097, 0.3984, 0.9448, 0.4111, 0.9038, 0.4229, 0.9097, 0.3984, 0.9116, 0.4268, 0.9097, 0.3984, 0.9536, 0.3955, 0.9448, 0.4111, 0.7422, 0.5803, 0.771, 0.4531, 0.8022, 0.5068, 0.771, 0.4531, 0.8433, 0.481, 0.8022, 0.5068, 0.771, 0.4531, 0.7422, 0.5803, 0.6597, 0.5432, 0.8228, 0.4287, 0.9038, 0.4229, 0.8433, 0.481, 0.8433, 0.481, 0.771, 0.4531, 0.8228, 0.4287, 0.9097, 0.3984, 0.9038, 0.4229, 0.8999, 0.3921, 0.9038, 0.4229, 0.8228, 0.4287, 0.8999, 0.3921, 0.9219, 0.396, 0.9536, 0.3955, 0.9097, 0.3984, 0.9219, 0.396, 0.9478, 0.3579, 0.9536, 0.3955, 0.9219, 0.396, 0.9097, 0.3984, 0.9131, 0.3916, 0.9131, 0.3916, 0.9097, 0.3984, 0.8999, 0.3921, 0.9219, 0.396, 0.9136, 0.3633, 0.9478, 0.3579, 0.9131, 0.3916, 0.9136, 0.3633, 0.9219, 0.396, 0.9136, 0.3633, 0.9482, 0.353, 0.9478, 0.3579, 0.8999, 0.3921, 0.9043, 0.3608, 0.9131, 0.3916, 0.9136, 0.3633, 0.9131, 0.3916, 0.9043, 0.3608, 0.917, 0.3613, 0.9482, 0.353, 0.9136, 0.3633, 0.917, 0.3613, 0.9331, 0.3096, 0.9482, 0.353, 0.9077, 0.3594, 0.917, 0.3613, 0.9136, 0.3633, 0.9043, 0.3608, 0.9077, 0.3594, 0.9136, 0.3633, 0.917, 0.3613, 0.9028, 0.3203, 0.9331, 0.3096, 0.9077, 0.3594, 0.9028, 0.3203, 0.917, 0.3613, 0.9028, 0.3203, 0.9277, 0.3037, 0.9331, 0.3096, 0.8965, 0.3257, 0.9077, 0.3594, 0.9043, 0.3608, 0.9028, 0.3203, 0.9077, 0.3594, 0.8965, 0.3257, 0.894, 0.3188, 0.9277, 0.3037, 0.9028, 0.3203, 0.8965, 0.3257, 0.894, 0.3188, 0.9028, 0.3203, 0.894, 0.3188, 0.9077, 0.2544, 0.9277, 0.3037, 0.9043, 0.3608, 0.8872, 0.3252, 0.8965, 0.3257, 0.894, 0.3188, 0.8965, 0.3257, 0.8872, 0.3252, 0.8999, 0.3921, 0.8872, 0.3252, 0.9043, 0.3608, 0.8872, 0.3252, 0.8999, 0.3921, 0.8228, 0.4287, 0.894, 0.3188, 0.8735, 0.2686, 0.9077, 0.2544, 0.8872, 0.3252, 0.8735, 0.2686, 0.894, 0.3188, 0.8735, 0.2686, 0.9062, 0.2383, 0.9077, 0.2544, 0.8872, 0.3252, 0.8228, 0.4287, 0.7734, 0.3037, 0.771, 0.4531, 0.7734, 0.3037, 0.8228, 0.4287, 0.8735, 0.2686, 0.8872, 0.3252, 0.8638, 0.2676, 0.7734, 0.3037, 0.8638, 0.2676, 0.8872, 0.3252, 0.8833, 0.2603, 0.9062, 0.2383, 0.8735, 0.2686, 0.8833, 0.2603, 0.8555, 0.1797, 0.9062, 0.2383, 0.8638, 0.2676, 0.8735, 0.2612, 0.8735, 0.2686, 0.8833, 0.2603, 0.8735, 0.2686, 0.8735, 0.2612, 0.8833, 0.2603, 0.8398, 0.2085, 0.8555, 0.1797, 0.8735, 0.2612, 0.8398, 0.2085, 0.8833, 0.2603, 0.8638, 0.2676, 0.8374, 0.2168, 0.8735, 0.2612, 0.8398, 0.2085, 0.8735, 0.2612, 0.8374, 0.2168, 0.7734, 0.3037, 0.8374, 0.2168, 0.8638, 0.2676, 0.8398, 0.2085, 0.7329, 0.1953, 0.8555, 0.1797, 0.8374, 0.2168, 0.7329, 0.1953, 0.8398, 0.2085, 0.7407, 0.1626, 0.8555, 0.1797, 0.7329, 0.1953, 0.8374, 0.2168, 0.7734, 0.3037, 0.7344, 0.2041, 0.7329, 0.1953, 0.8374, 0.2168, 0.7344, 0.2041, 0.7734, 0.3037, 0.771, 0.4531, 0.6934, 0.3188, 0.6934, 0.3188, 0.7344, 0.2041, 0.7734, 0.3037, 0.6934, 0.3188, 0.771, 0.4531, 0.6597, 0.5432, 0.7344, 0.2041, 0.6196, 0.1904, 0.7329, 0.1953, 0.7344, 0.2041, 0.6934, 0.3188, 0.6196, 0.1904, 0.6221, 0.1821, 0.7407, 0.1626, 0.7329, 0.1953, 0.6221, 0.1821, 0.7329, 0.1953, 0.6196, 0.1904, 0.7407, 0.1626, 0.6221, 0.1821, 0.6323, 0.1484, 0.6597, 0.5432, 0.543, 0.3535, 0.6934, 0.3188, 0.543, 0.3535, 0.6196, 0.1904, 0.6934, 0.3188, 0.6597, 0.5432, 0.4399, 0.4932, 0.543, 0.3535, 0.5728, 0.1553, 0.6323, 0.1484, 0.6221, 0.1821, 0.6323, 0.1484, 0.5728, 0.1553, 0.5889, 0.124, 0.5693, 0.1626, 0.6221, 0.1821, 0.6196, 0.1904, 0.5728, 0.1553, 0.6221, 0.1821, 0.5693, 0.1626, 0.6196, 0.1904, 0.543, 0.3535, 0.4617, 0.2402, 0.4617, 0.2402, 0.5693, 0.1626, 0.6196, 0.1904, 0.4399, 0.4932, 0.3088, 0.3315, 0.543, 0.3535, 0.543, 0.3535, 0.3088, 0.3315, 0.4617, 0.2402, 0.3088, 0.3315, 0.4399, 0.4932, 0.2898, 0.3794, 0.2898, 0.3794, 0.2737, 0.3286, 0.3088, 0.3315, 0.2737, 0.3286, 0.2898, 0.3794, 0.2588, 0.356, 0.2588, 0.356, 0.2654, 0.3257, 0.2737, 0.3286, 0.2869, 0.2949, 0.3088, 0.3315, 0.2737, 0.3286, 0.4617, 0.2402, 0.3088, 0.3315, 0.2869, 0.2949, 0.2654, 0.3257, 0.2737, 0.2983, 0.2737, 0.3286, 0.2869, 0.2949, 0.2737, 0.3286, 0.2737, 0.2983, 0.2737, 0.2983, 0.2654, 0.3257, 0.2661, 0.2949, 0.2654, 0.3257, 0.2367, 0.2925, 0.2661, 0.2949, 0.2737, 0.2983, 0.2661, 0.2949, 0.2771, 0.2905, 0.2661, 0.2949, 0.2367, 0.2925, 0.2771, 0.2905, 0.2869, 0.2949, 0.2737, 0.2983, 0.2771, 0.2905, 0.2771, 0.2905, 0.2367, 0.2925, 0.2424, 0.2896, 0.235, 0.2544, 0.2771, 0.2905, 0.2424, 0.2896, 0.2771, 0.2905, 0.2764, 0.2446, 0.2869, 0.2949, 0.2764, 0.2446, 0.4617, 0.2402, 0.2869, 0.2949, 0.2771, 0.2905, 0.235, 0.2544, 0.2681, 0.2471, 0.2764, 0.2446, 0.2771, 0.2905, 0.2681, 0.2471, 0.1995, 0.1807, 0.2681, 0.2471, 0.235, 0.2544, 0.4617, 0.2402, 0.2764, 0.2446, 0.4087, 0.1567, 0.5693, 0.1626, 0.4617, 0.2402, 0.4087, 0.1567, 0.2681, 0.2471, 0.1995, 0.1807, 0.231, 0.1719, 0.2681, 0.2471, 0.24, 0.1719, 0.2764, 0.2446, 0.24, 0.1719, 0.2681, 0.2471, 0.231, 0.1719, 0.231, 0.1719, 0.1995, 0.1807, 0.2402, 0.1621, 0.2402, 0.1621, 0.24, 0.1719, 0.231, 0.1719, 0.2402, 0.1621, 0.1995, 0.1807, 0.2046, 0.1631, 0.1953, 0.09717, 0.2402, 0.1621, 0.2046, 0.1631, 0.2502, 0.1636, 0.2764, 0.2446, 0.24, 0.1719, 0.24, 0.1719, 0.2402, 0.1621, 0.2502, 0.1636, 0.2764, 0.2446, 0.2502, 0.1636, 0.4087, 0.1567, 0.2402, 0.1621, 0.1953, 0.09717, 0.2218, 0.1074, 0.2389, 0.06445, 0.2218, 0.1074, 0.1953, 0.09717, 0.2402, 0.1621, 0.2305, 0.1113, 0.2502, 0.1636, 0.2305, 0.1113, 0.2402, 0.1621, 0.2218, 0.1074, 0.259, 0.09961, 0.2502, 0.1636, 0.2305, 0.1113, 0.259, 0.09961, 0.4087, 0.1567, 0.2502, 0.1636, 0.2305, 0.1113, 0.2218, 0.1074, 0.2549, 0.09131, 0.259, 0.09961, 0.2305, 0.1113, 0.2549, 0.09131, 0.2218, 0.1074, 0.2389, 0.06445, 0.2549, 0.09131, 0.2549, 0.09131, 0.3611, 0.05713, 0.259, 0.09961, 0.4087, 0.1567, 0.259, 0.09961, 0.3611, 0.05713, 0.3611, 0.04834, 0.2549, 0.09131, 0.2389, 0.06445, 0.3611, 0.05713, 0.2549, 0.09131, 0.3611, 0.04834, 0.3611, 0.04834, 0.2389, 0.06445, 0.3599, 0.01562, 0.4448, 0.0835, 0.3611, 0.04834, 0.3599, 0.01562, 0.3611, 0.04834, 0.4448, 0.0835, 0.3611, 0.05713, 0.4448, 0.0835, 0.3599, 0.01562, 0.458, 0.05127, 0.4917, 0.07422, 0.4448, 0.0835, 0.458, 0.05127, 0.3611, 0.05713, 0.4448, 0.0835, 0.4412, 0.09131, 0.4412, 0.09131, 0.4087, 0.1567, 0.3611, 0.05713, 0.4448, 0.0835, 0.4917, 0.07422, 0.4746, 0.1074, 0.4448, 0.0835, 0.4746, 0.1074, 0.4412, 0.09131, 0.4707, 0.1157, 0.4087, 0.1567, 0.4412, 0.09131, 0.4412, 0.09131, 0.4746, 0.1074, 0.4707, 0.1157, 0.4895, 0.1206, 0.4087, 0.1567, 0.4707, 0.1157, 0.4746, 0.1074, 0.4895, 0.1206, 0.4707, 0.1157, 0.5693, 0.1626, 0.4087, 0.1567, 0.4895, 0.1206, 0.4895, 0.1206, 0.5728, 0.1553, 0.5693, 0.1626, 0.4746, 0.1074, 0.4917, 0.07422, 0.4927, 0.1128, 0.4895, 0.1206, 0.4746, 0.1074, 0.4927, 0.1128, 0.4927, 0.1128, 0.5728, 0.1553, 0.4895, 0.1206, 0.4927, 0.1128, 0.4917, 0.07422, 0.5088, 0.08154, 0.4927, 0.1128, 0.5889, 0.124, 0.5728, 0.1553, 0.5889, 0.124, 0.4927, 0.1128, 0.5088, 0.08154])
_ca = me_sm_env_nature_cave_floor_dmg_01_md_001.color_attributes.new('PSKVTXCOL_0', 'BYTE_COLOR', 'CORNER')
_ca.data.foreach_set('color', [1.0, 0.0, 0.0, 1.0, 1.0, 0.0, 0.0, 1.0, 1.0, 0.0, 0.0, 1.0, 1.0, 0.0, 0.0, 1.0, 1.0, 0.0, 0.0, 1.0, 1.0, 0.0, 0.0, 1.0, 1.0, 0.0, 0.0, 1.0, 1.0, 0.0, 0.0, 1.0, 1.0, 0.0, 0.0, 1.0, 1.0, 0.0, 0.0, 1.0, 1.0, 0.0, 0.0, 1.0, 1.0, 0.0, 0.0, 1.0, 1.0, 0.0, 0.0, 1.0, 1.0, 0.0, 0.0, 1.0, 1.0, 0.0, 0.0, 1.0, 1.0, 0.0, 0.0, 1.0, 1.0, 0.0, 0.0, 1.0, 1.0, 0.0, 0.0, 1.0, 1.0, 0.0, 0.0, 1.0, 1.0, 0.0, 0.0, 1.0, 1.0, 0.0, 0.0, 1.0, 1.0, 0.0, 0.0, 1.0, 1.0, 0.0, 0.0, 1.0, 1.0, 0.0, 0.0, 1.0, 1.0, 0.0, 0.0, 1.0, 1.0, 0.0, 0.0, 1.0, 1.0, 0.0, 0.0, 1.0, 1.0, 0.0, 0.0, 1.0, 1.0, 0.0, 0.0, 1.0, 1.0, 0.0, 0.0, 1.0, 1.0, 0.0, 0.0, 1.0, 1.0, 0.0, 0.0, 1.0, 1.0, 0.0, 0.0, 1.0, 1.0, 0.0, 0.0, 1.0, 1.0, 0.0, 0.0, 1.0, 1.0, 0.0, 0.0, 1.0, 1.0, 0.0, 0.0, 1.0, 1.0, 0.0, 0.0, 1.0, 1.0, 0.0, 0.0, 1.0, 1.0, 0.0, 0.0, 1.0, 1.0, 0.0, 0.0, 1.0, 1.0, 0.0, 0.0, 1.0, 1.0, 0.0, 0.0, 1.0, 1.0, 0.0, 0.0, 1.0, 1.0, 0.0, 0.0, 1.0, 1.0, 0.0, 0.0, 1.0, 1.0, 0.0, 0.0, 1.0, 1.0, 0.0, 0.0, 1.0, 1.0, 0.0, 0.0, 1.0, 1.0, 0.0, 0.0, 1.0, 1.0, 0.0, 0.0, 1.0, 1.0, 0.0, 0.0, 1.0, 1.0, 0.0, 0.0, 1.0, 1.0, 0.0, 0.0, 1.0, 1.0, 0.0, 0.0, 1.0, 1.0, 0.0, 0.0, 1.0, 1.0, 0.0, 0.0, 1.0, 1.0, 0.0, 0.0, 1.0, 1.0, 0.0, 0.0, 1.0, 1.0, 0.0, 0.0, 1.0, 1.0, 0.0, 0.0, 1.0, 1.0, 0.0, 0.0, 1.0, 1.0, 0.0, 0.0, 1.0, 1.0, 0.0, 0.0, 1.0, 1.0, 0.0, 0.0, 1.0, 1.0, 0.0, 0.0, 1.0, 1.0, 0.0, 0.0, 1.0, 1.0, 0.0, 0.0, 1.0, 1.0, 0.0, 0.0, 1.0, 1.0, 0.0, 0.0, 1.0, 1.0, 0.0, 0.0, 1.0, 1.0, 0.0, 0.0, 1.0, 1.0, 0.0, 0.0, 1.0, 1.0, 0.0, 0.0, 1.0, 1.0, 0.0, 0.0, 1.0, 1.0, 0.0, 0.0, 1.0, 1.0, 0.0, 0.0, 1.0, 1.0, 0.0, 0.0, 1.0, 1.0, 0.0, 0.0, 1.0, 1.0, 0.0, 0.0, 1.0, 1.0, 0.0, 0.0, 1.0, 1.0, 0.0, 0.0, 1.0, 1.0, 0.0, 0.0, 1.0, 1.0, 0.0, 0.0, 1.0, 1.0, 0.0, 0.0, 1.0, 1.0, 0.0, 0.0, 1.0, 1.0, 0.0, 0.0, 1.0, 1.0, 0.0, 0.0, 1.0, 1.0, 0.0, 0.0, 1.0, 1.0, 0.0, 0.0, 1.0, 1.0, 0.0, 0.0, 1.0, 1.0, 0.0, 0.0, 1.0, 1.0, 0.0, 0.0, 1.0, 1.0, 0.0, 0.0, 1.0, 1.0, 0.0, 0.0, 1.0, 1.0, 0.0, 0.0, 1.0, 1.0, 0.0, 0.0, 1.0, 1.0, 0.0, 0.0, 1.0, 1.0, 0.0, 0.0, 1.0, 1.0, 0.0, 0.0, 1.0, 1.0, 0.0, 0.0, 1.0, 1.0, 0.0, 0.0, 1.0, 1.0, 0.0, 0.0, 1.0, 1.0, 0.0, 0.0, 1.0, 1.0, 0.0, 0.0, 1.0, 1.0, 0.0, 0.0, 1.0, 1.0, 0.0, 0.0, 1.0, 1.0, 0.0, 0.0, 1.0, 1.0, 0.0, 0.0, 1.0, 1.0, 0.0, 0.0, 1.0, 1.0, 0.0, 0.0, 1.0, 1.0, 0.0, 0.0, 1.0, 1.0, 0.0, 0.0, 1.0, 1.0, 0.0, 0.0, 1.0, 1.0, 0.0, 0.0, 1.0, 1.0, 0.0, 0.0, 1.0, 1.0, 0.0, 0.0, 1.0, 1.0, 0.0, 0.0, 1.0, 1.0, 0.0, 0.0, 1.0, 1.0, 0.0, 0.0, 1.0, 1.0, 0.0, 0.0, 1.0, 1.0, 0.0, 0.0, 1.0, 1.0, 0.0, 0.0, 1.0, 1.0, 0.0, 0.0, 1.0, 1.0, 0.0, 0.0, 1.0, 1.0, 0.0, 0.0, 1.0, 1.0, 0.0, 0.0, 1.0, 1.0, 0.0, 0.0, 1.0, 1.0, 0.0, 0.0, 1.0, 1.0, 0.0, 0.0, 1.0, 1.0, 0.0, 0.0, 1.0, 1.0, 0.0, 0.0, 1.0, 1.0, 0.0, 0.0, 1.0, 1.0, 0.0, 0.0, 1.0, 1.0, 0.0, 0.0, 1.0, 1.0, 0.0, 0.0, 1.0, 1.0, 0.0, 0.0, 1.0, 1.0, 0.0, 0.0, 1.0, 1.0, 0.0, 0.0, 1.0, 1.0, 0.0, 0.0, 1.0, 1.0, 0.0, 0.0, 1.0, 1.0, 0.0, 0.0, 1.0, 1.0, 0.0, 0.0, 1.0, 1.0, 0.0, 0.0, 1.0, 1.0, 0.0, 0.0, 1.0, 1.0, 0.0, 0.0, 1.0, 1.0, 0.0, 0.0, 1.0, 1.0, 0.0, 0.0, 1.0, 1.0, 0.0, 0.0, 1.0, 1.0, 0.0, 0.0, 1.0, 1.0, 0.0, 0.0, 1.0, 1.0, 0.0, 0.0, 1.0, 1.0, 0.0, 0.0, 1.0, 1.0, 0.0, 0.0, 1.0, 1.0, 0.0, 0.0, 1.0, 1.0, 0.0, 0.0, 1.0, 1.0, 0.0, 0.0, 1.0, 1.0, 0.0, 0.0, 1.0, 1.0, 0.0, 0.0, 1.0, 1.0, 0.0, 0.0, 1.0, 1.0, 0.0, 0.0, 1.0, 1.0, 0.0, 0.0, 1.0, 1.0, 0.0, 0.0, 1.0, 1.0, 0.0, 0.0, 1.0, 1.0, 0.0, 0.0, 1.0, 1.0, 0.0, 0.0, 1.0, 1.0, 0.0, 0.0, 1.0, 1.0, 0.0, 0.0, 1.0, 1.0, 0.0, 0.0, 1.0, 1.0, 0.0, 0.0, 1.0, 1.0, 0.0, 0.0, 1.0, 1.0, 0.0, 0.0, 1.0, 1.0, 0.0, 0.0, 1.0, 1.0, 0.0, 0.0, 1.0, 1.0, 0.0, 0.0, 1.0, 1.0, 0.0, 0.0, 1.0, 1.0, 0.0, 0.0, 1.0, 1.0, 0.0, 0.0, 1.0, 1.0, 0.0, 0.0, 1.0, 1.0, 0.0, 0.0, 1.0, 1.0, 0.0, 0.0, 1.0, 1.0, 0.0, 0.0, 1.0, 1.0, 0.0, 0.0, 1.0, 1.0, 0.0, 0.0, 1.0, 1.0, 0.0, 0.0, 1.0, 1.0, 0.0, 0.0, 1.0, 1.0, 0.0, 0.0, 1.0, 1.0, 0.0, 0.0, 1.0, 1.0, 0.0, 0.0, 1.0, 1.0, 0.0, 0.0, 1.0, 1.0, 0.0, 0.0, 1.0, 1.0, 0.0, 0.0, 1.0, 1.0, 0.0, 0.0, 1.0, 1.0, 0.0, 0.0, 1.0, 1.0, 0.0, 0.0, 1.0, 1.0, 0.0, 0.0, 1.0, 1.0, 0.0, 0.0, 1.0, 1.0, 0.0, 0.0, 1.0, 1.0, 0.0, 0.0, 1.0, 1.0, 0.0, 0.0, 1.0, 1.0, 0.0, 0.0, 1.0, 1.0, 0.0, 0.0, 1.0, 1.0, 0.0, 0.0, 1.0, 1.0, 0.0, 0.0, 1.0, 1.0, 0.0, 0.0, 1.0, 1.0, 0.0, 0.0, 1.0, 1.0, 0.0, 0.0, 1.0, 1.0, 0.0, 0.0, 1.0, 1.0, 0.0, 0.0, 1.0, 1.0, 0.0, 0.0, 1.0, 1.0, 0.0, 0.0, 1.0, 1.0, 0.0, 0.0, 1.0, 1.0, 0.0, 0.0, 1.0, 1.0, 0.0, 0.0, 1.0, 1.0, 0.0, 0.0, 1.0, 1.0, 0.0, 0.0, 1.0, 1.0, 0.0, 0.0, 1.0, 1.0, 0.0, 0.0, 1.0, 1.0, 0.0, 0.0, 1.0, 1.0, 0.0, 0.0, 1.0, 1.0, 0.0, 0.0, 1.0, 1.0, 0.0, 0.0, 1.0, 1.0, 0.0, 0.0, 1.0, 1.0, 0.0, 0.0, 1.0, 1.0, 0.0, 0.0, 1.0, 1.0, 0.0, 0.0, 1.0, 1.0, 0.0, 0.0, 1.0, 1.0, 0.0, 0.0, 1.0, 1.0, 0.0, 0.0, 1.0, 1.0, 0.0, 0.0, 1.0, 1.0, 0.0, 0.0, 1.0, 1.0, 0.0, 0.0, 1.0, 1.0, 0.0, 0.0, 1.0, 1.0, 0.0, 0.0, 1.0, 1.0, 0.0, 0.0, 1.0, 1.0, 0.0, 0.0, 1.0, 1.0, 0.0, 0.0, 1.0, 1.0, 0.0, 0.0, 1.0, 1.0, 0.0, 0.0, 1.0, 1.0, 0.0, 0.0, 1.0, 1.0, 0.0, 0.0, 1.0, 1.0, 0.0, 0.0, 1.0, 1.0, 0.0, 0.0, 1.0, 1.0, 0.0, 0.0, 1.0, 1.0, 0.0, 0.0, 1.0, 1.0, 0.0, 0.0, 1.0, 1.0, 0.0, 0.0, 1.0, 1.0, 0.0, 0.0, 1.0, 1.0, 0.0, 0.0, 1.0, 1.0, 0.0, 0.0, 1.0, 1.0, 0.0, 0.0, 1.0, 1.0, 0.0, 0.0, 1.0, 1.0, 0.0, 0.0, 1.0, 1.0, 0.0, 0.0, 1.0, 1.0, 0.0, 0.0, 1.0, 1.0, 0.0, 0.0, 1.0, 1.0, 0.0, 0.0, 1.0, 1.0, 0.0, 0.0, 1.0, 1.0, 0.0, 0.0, 1.0, 1.0, 0.0, 0.0, 1.0, 1.0, 0.0, 0.0, 1.0, 1.0, 0.0, 0.0, 1.0, 1.0, 0.0, 0.0, 1.0, 1.0, 0.0, 0.0, 1.0, 1.0, 0.0, 0.0, 1.0, 1.0, 0.0, 0.0, 1.0, 1.0, 0.0, 0.0, 1.0, 1.0, 0.0, 0.0, 1.0, 1.0, 0.0, 0.0, 1.0, 1.0, 0.0, 0.0, 1.0, 1.0, 0.0, 0.0, 1.0, 1.0, 0.0, 0.0, 1.0, 1.0, 0.0, 0.0, 1.0, 1.0, 0.0, 0.0, 1.0, 1.0, 0.0, 0.0, 1.0, 1.0, 0.0, 0.0, 1.0, 1.0, 0.0, 0.0, 1.0, 1.0, 0.0, 0.0, 1.0, 1.0, 0.0, 0.0, 1.0, 1.0, 0.0, 0.0, 1.0, 1.0, 0.0, 0.0, 1.0, 1.0, 0.0, 0.0, 1.0, 1.0, 0.0, 0.0, 1.0, 1.0, 0.0, 0.0, 1.0, 1.0, 0.0, 0.0, 1.0, 1.0, 0.0, 0.0, 1.0, 1.0, 0.0, 0.0, 1.0, 1.0, 0.0, 0.0, 1.0, 1.0, 0.0, 0.0, 1.0, 1.0, 0.0, 0.0, 1.0, 1.0, 0.0, 0.0, 1.0, 1.0, 0.0, 0.0, 1.0, 1.0, 0.0, 0.0, 1.0, 1.0, 0.0, 0.0, 1.0, 1.0, 0.0, 0.0, 1.0, 1.0, 0.0, 0.0, 1.0, 1.0, 0.0, 0.0, 1.0, 1.0, 0.0, 0.0, 1.0, 1.0, 0.0, 0.0, 1.0, 1.0, 0.0, 0.0, 1.0, 1.0, 0.0, 0.0, 1.0, 1.0, 0.0, 0.0, 1.0, 1.0, 0.0, 0.0, 1.0, 1.0, 0.0, 0.0, 1.0, 1.0, 0.0, 0.0, 1.0, 1.0, 0.0, 0.0, 1.0, 1.0, 0.0, 0.0, 1.0, 1.0, 0.0, 0.0, 1.0, 1.0, 0.0, 0.0, 1.0, 1.0, 0.0, 0.0, 1.0, 1.0, 0.0, 0.0, 1.0, 1.0, 0.0, 0.0, 1.0, 1.0, 0.0, 0.0, 1.0, 1.0, 0.0, 0.0, 1.0, 1.0, 0.0, 0.0, 1.0, 1.0, 0.0, 0.0, 1.0, 1.0, 0.0, 0.0, 1.0, 1.0, 0.0, 0.0, 1.0, 1.0, 0.0, 0.0, 1.0, 1.0, 0.0, 0.0, 1.0, 1.0, 0.0, 0.0, 1.0, 1.0, 0.0, 0.0, 1.0, 1.0, 0.0, 0.0, 1.0, 1.0, 0.0, 0.0, 1.0, 1.0, 0.0, 0.0, 1.0, 1.0, 0.0, 0.0, 1.0, 1.0, 0.0, 0.0, 1.0, 1.0, 0.0, 0.0, 1.0, 1.0, 0.0, 0.0, 1.0, 1.0, 0.0, 0.0, 1.0, 1.0, 0.0, 0.0, 1.0, 1.0, 0.0, 0.0, 1.0, 1.0, 0.0, 0.0, 1.0, 1.0, 0.0, 0.0, 1.0, 1.0, 0.0, 0.0, 1.0, 1.0, 0.0, 0.0, 1.0, 1.0, 0.0, 0.0, 1.0, 1.0, 0.0, 0.0, 1.0, 1.0, 0.0, 0.0, 1.0, 1.0, 0.0, 0.0, 1.0, 1.0, 0.0, 0.0, 1.0, 1.0, 0.0, 0.0, 1.0, 1.0, 0.0, 0.0, 1.0, 1.0, 0.0, 0.0, 1.0, 1.0, 0.0, 0.0, 1.0, 1.0, 0.0, 0.0, 1.0, 1.0, 0.0, 0.0, 1.0, 1.0, 0.0, 0.0, 1.0, 1.0, 0.0, 0.0, 1.0, 1.0, 0.0, 0.0, 1.0, 1.0, 0.0, 0.0, 1.0, 1.0, 0.0, 0.0, 1.0, 1.0, 0.0, 0.0, 1.0, 1.0, 0.0, 0.0, 1.0, 1.0, 0.0, 0.0, 1.0, 1.0, 0.0, 0.0, 1.0, 1.0, 0.0, 0.0, 1.0, 1.0, 0.0, 0.0, 1.0, 1.0, 0.0, 0.0, 1.0, 1.0, 0.0, 0.0, 1.0, 1.0, 0.0, 0.0, 1.0, 1.0, 0.0, 0.0, 1.0, 1.0, 0.0, 0.0, 1.0, 1.0, 0.0, 0.0, 1.0, 1.0, 0.0, 0.0, 1.0, 1.0, 0.0, 0.0, 1.0, 1.0, 0.0, 0.0, 1.0, 1.0, 0.0, 0.0, 1.0, 1.0, 0.0, 0.0, 1.0, 1.0, 0.0, 0.0, 1.0, 1.0, 0.0, 0.0, 1.0, 1.0, 0.0, 0.0, 1.0, 1.0, 0.0, 0.0, 1.0, 1.0, 0.0, 0.0, 1.0, 1.0, 0.0, 0.0, 1.0, 1.0, 0.0, 0.0, 1.0, 1.0, 0.0, 0.0, 1.0, 1.0, 0.0, 0.0, 1.0, 1.0, 0.0, 0.0, 1.0, 1.0, 0.0, 0.0, 1.0, 1.0, 0.0, 0.0, 1.0, 1.0, 0.0, 0.0, 1.0, 1.0, 0.0, 0.0, 1.0, 1.0, 0.0, 0.0, 1.0, 1.0, 0.0, 0.0, 1.0, 1.0, 0.0, 0.0, 1.0, 1.0, 0.0, 0.0, 1.0, 1.0, 0.0, 0.0, 1.0, 1.0, 0.0, 0.0, 1.0, 1.0, 0.0, 0.0, 1.0, 1.0, 0.0, 0.0, 1.0, 1.0, 0.0, 0.0, 1.0, 1.0, 0.0, 0.0, 1.0, 1.0, 0.0, 0.0, 1.0, 1.0, 0.0, 0.0, 1.0, 1.0, 0.0, 0.0, 1.0, 1.0, 0.0, 0.0, 1.0, 1.0, 0.0, 0.0, 1.0, 1.0, 0.0, 0.0, 1.0, 1.0, 0.0, 0.0, 1.0, 1.0, 0.0, 0.0, 1.0, 1.0, 0.0, 0.0, 1.0, 1.0, 0.0, 0.0, 1.0, 1.0, 0.0, 0.0, 1.0, 1.0, 0.0, 0.0, 1.0, 1.0, 0.0, 0.0, 1.0, 1.0, 0.0, 0.0, 1.0, 1.0, 0.0, 0.0, 1.0, 1.0, 0.0, 0.0, 1.0, 1.0, 0.0, 0.0, 1.0, 1.0, 0.0, 0.0, 1.0, 1.0, 0.0, 0.0, 1.0, 1.0, 0.0, 0.0, 1.0, 1.0, 0.0, 0.0, 1.0, 1.0, 0.0, 0.0, 1.0, 1.0, 0.0, 0.0, 1.0, 1.0, 0.0, 0.0, 1.0, 1.0, 0.0, 0.0, 1.0, 1.0, 0.0, 0.0, 1.0, 1.0, 0.0, 0.0, 1.0, 1.0, 0.0, 0.0, 1.0, 1.0, 0.0, 0.0, 1.0, 1.0, 0.0, 0.0, 1.0, 1.0, 0.0, 0.0, 1.0, 1.0, 0.0, 0.0, 1.0, 1.0, 0.0, 0.0, 1.0, 1.0, 0.0, 0.0, 1.0, 1.0, 0.0, 0.0, 1.0, 1.0, 0.0, 0.0, 1.0, 1.0, 0.0, 0.0, 1.0, 1.0, 0.0, 0.0, 1.0, 1.0, 0.0, 0.0, 1.0, 1.0, 0.0, 0.0, 1.0, 1.0, 0.0, 0.0, 1.0, 1.0, 0.0, 0.0, 1.0, 1.0, 0.0, 0.0, 1.0, 1.0, 0.0, 0.0, 1.0, 1.0, 0.0, 0.0, 1.0, 1.0, 0.0, 0.0, 1.0, 1.0, 0.0, 0.0, 1.0, 1.0, 0.0, 0.0, 1.0, 1.0, 0.0, 0.0, 1.0, 1.0, 0.0, 0.0, 1.0, 1.0, 0.0, 0.0, 1.0, 1.0, 0.0, 0.0, 1.0, 1.0, 0.0, 0.0, 1.0, 1.0, 0.0, 0.0, 1.0, 1.0, 0.0, 0.0, 1.0, 1.0, 0.0, 0.0, 1.0, 1.0, 0.0, 0.0, 1.0, 1.0, 0.0, 0.0, 1.0, 1.0, 0.0, 0.0, 1.0, 1.0, 0.0, 0.0, 1.0, 1.0, 0.0, 0.0, 1.0, 1.0, 0.0, 0.0, 1.0, 1.0, 0.0, 0.0, 1.0, 1.0, 0.0, 0.0, 1.0, 1.0, 0.0, 0.0, 1.0, 1.0, 0.0, 0.0, 1.0, 1.0, 0.0, 0.0, 1.0, 1.0, 0.0, 0.0, 1.0, 1.0, 0.0, 0.0, 1.0, 1.0, 0.0, 0.0, 1.0, 1.0, 0.0, 0.0, 1.0, 1.0, 0.0, 0.0, 1.0, 1.0, 0.0, 0.0, 1.0, 1.0, 0.0, 0.0, 1.0, 1.0, 0.0, 0.0, 1.0, 1.0, 0.0, 0.0, 1.0, 1.0, 0.0, 0.0, 1.0, 1.0, 0.0, 0.0, 1.0, 1.0, 0.0, 0.0, 1.0, 1.0, 0.0, 0.0, 1.0, 1.0, 0.0, 0.0, 1.0, 1.0, 0.0, 0.0, 1.0, 1.0, 0.0, 0.0, 1.0, 1.0, 0.0, 0.0, 1.0, 1.0, 0.0, 0.0, 1.0, 1.0, 0.0, 0.0, 1.0, 1.0, 0.0, 0.0, 1.0, 1.0, 0.0, 0.0, 1.0, 1.0, 0.0, 0.0, 1.0, 1.0, 0.0, 0.0, 1.0, 1.0, 0.0, 0.0, 1.0, 1.0, 0.0, 0.0, 1.0, 1.0, 0.0, 0.0, 1.0, 1.0, 0.0, 0.0, 1.0, 1.0, 0.0, 0.0, 1.0, 1.0, 0.0, 0.0, 1.0, 1.0, 0.0, 0.0, 1.0, 1.0, 0.0, 0.0, 1.0, 1.0, 0.0, 0.0, 1.0, 1.0, 0.0, 0.0, 1.0, 1.0, 0.0, 0.0, 1.0, 1.0, 0.0, 0.0, 1.0, 1.0, 0.0, 0.0, 1.0, 1.0, 0.0, 0.0, 1.0, 1.0, 0.0, 0.0, 1.0, 1.0, 0.0, 0.0, 1.0, 1.0, 0.0, 0.0, 1.0, 1.0, 0.0, 0.0, 1.0, 1.0, 0.0, 0.0, 1.0, 1.0, 0.0, 0.0, 1.0, 1.0, 0.0, 0.0, 1.0, 1.0, 0.0, 0.0, 1.0, 1.0, 0.0, 0.0, 1.0, 1.0, 0.0, 0.0, 1.0, 1.0, 0.0, 0.0, 1.0, 1.0, 0.0, 0.0, 1.0, 1.0, 0.0, 0.0, 1.0, 1.0, 0.0, 0.0, 1.0, 1.0, 0.0, 0.0, 1.0, 1.0, 0.0, 0.0, 1.0, 1.0, 0.0, 0.0, 1.0, 1.0, 0.0, 0.0, 1.0, 1.0, 0.0, 0.0, 1.0, 1.0, 0.0, 0.0, 1.0, 1.0, 0.0, 0.0, 1.0, 1.0, 0.0, 0.0, 1.0, 1.0, 0.0, 0.0, 1.0, 1.0, 0.0, 0.0, 1.0, 1.0, 0.0, 0.0, 1.0, 1.0, 0.0, 0.0, 1.0, 1.0, 0.0, 0.0, 1.0, 1.0, 0.0, 0.0, 1.0, 1.0, 0.0, 0.0, 1.0, 1.0, 0.0, 0.0, 1.0, 1.0, 0.0, 0.0, 1.0, 1.0, 0.0, 0.0, 1.0, 1.0, 0.0, 0.0, 1.0, 1.0, 0.0, 0.0, 1.0, 1.0, 0.0, 0.0, 1.0, 1.0, 0.0, 0.0, 1.0, 1.0, 0.0, 0.0, 1.0, 1.0, 0.0, 0.0, 1.0, 1.0, 0.0, 0.0, 1.0, 1.0, 0.0, 0.0, 1.0, 1.0, 0.0, 0.0, 1.0, 1.0, 0.0, 0.0, 1.0, 1.0, 0.0, 0.0, 1.0, 1.0, 0.0, 0.0, 1.0, 1.0, 0.0, 0.0, 1.0, 1.0, 0.0, 0.0, 1.0, 1.0, 0.0, 0.0, 1.0, 1.0, 0.0, 0.0, 1.0, 1.0, 0.0, 0.0, 1.0, 1.0, 0.0, 0.0, 1.0, 1.0, 0.0, 0.0, 1.0, 1.0, 0.0, 0.0, 1.0, 1.0, 0.0, 0.0, 1.0, 1.0, 0.0, 0.0, 1.0, 1.0, 0.0, 0.0, 1.0, 1.0, 0.0, 0.0, 1.0, 1.0, 0.0, 0.0, 1.0, 1.0, 0.0, 0.0, 1.0, 1.0, 0.0, 0.0, 1.0, 1.0, 0.0, 0.0, 1.0, 1.0, 0.0, 0.0, 1.0, 1.0, 0.0, 0.0, 1.0, 1.0, 0.0, 0.0, 1.0, 1.0, 0.0, 0.0, 1.0, 1.0, 0.0, 0.0, 1.0, 1.0, 0.0, 0.0, 1.0, 1.0, 0.0, 0.0, 1.0, 1.0, 0.0, 0.0, 1.0, 1.0, 0.0, 0.0, 1.0, 1.0, 0.0, 0.0, 1.0, 1.0, 0.0, 0.0, 1.0, 1.0, 0.0, 0.0, 1.0, 1.0, 0.0, 0.0, 1.0, 1.0, 0.0, 0.0, 1.0, 1.0, 0.0, 0.0, 1.0, 1.0, 0.0, 0.0, 1.0, 1.0, 0.0, 0.0, 1.0, 1.0, 0.0, 0.0, 1.0, 1.0, 0.0, 0.0, 1.0, 1.0, 0.0, 0.0, 1.0, 1.0, 0.0, 0.0, 1.0, 1.0, 0.0, 0.0, 1.0, 1.0, 0.0, 0.0, 1.0, 1.0, 0.0, 0.0, 1.0, 1.0, 0.0, 0.0, 1.0, 1.0, 0.0, 0.0, 1.0, 1.0, 0.0, 0.0, 1.0, 1.0, 0.0, 0.0, 1.0, 1.0, 0.0, 0.0, 1.0, 1.0, 0.0, 0.0, 1.0, 1.0, 0.0, 0.0, 1.0, 1.0, 0.0, 0.0, 1.0, 1.0, 0.0, 0.0, 1.0, 1.0, 0.0, 0.0, 1.0, 1.0, 0.0, 0.0, 1.0, 1.0, 0.0, 0.0, 1.0, 1.0, 0.0, 0.0, 1.0, 1.0, 0.0, 0.0, 1.0, 1.0, 0.0, 0.0, 1.0, 1.0, 0.0, 0.0, 1.0, 1.0, 0.0, 0.0, 1.0, 1.0, 0.0, 0.0, 1.0, 1.0, 0.0, 0.0, 1.0, 1.0, 0.0, 0.0, 1.0, 1.0, 0.0, 0.0, 1.0, 1.0, 0.0, 0.0, 1.0, 1.0, 0.0, 0.0, 1.0, 1.0, 0.0, 0.0, 1.0, 1.0, 0.0, 0.0, 1.0, 1.0, 0.0, 0.0, 1.0, 1.0, 0.0, 0.0, 1.0, 1.0, 0.0, 0.0, 1.0, 1.0, 0.0, 0.0, 1.0, 1.0, 0.0, 0.0, 1.0, 1.0, 0.0, 0.0, 1.0, 1.0, 0.0, 0.0, 1.0, 1.0, 0.0, 0.0, 1.0, 1.0, 0.0, 0.0, 1.0, 1.0, 0.0, 0.0, 1.0, 1.0, 0.0, 0.0, 1.0, 1.0, 0.0, 0.0, 1.0, 1.0, 0.0, 0.0, 1.0, 1.0, 0.0, 0.0, 1.0, 1.0, 0.0, 0.0, 1.0, 1.0, 0.0, 0.0, 1.0, 1.0, 0.0, 0.0, 1.0, 1.0, 0.0, 0.0, 1.0, 1.0, 0.0, 0.0, 1.0, 1.0, 0.0, 0.0, 1.0, 1.0, 0.0, 0.0, 1.0, 1.0, 0.0, 0.0, 1.0, 1.0, 0.0, 0.0, 1.0, 1.0, 0.0, 0.0, 1.0, 1.0, 0.0, 0.0, 1.0, 1.0, 0.0, 0.0, 1.0, 1.0, 0.0, 0.0, 1.0, 1.0, 0.0, 0.0, 1.0, 1.0, 0.0, 0.0, 1.0, 1.0, 0.0, 0.0, 1.0, 1.0, 0.0, 0.0, 1.0, 1.0, 0.0, 0.0, 1.0, 1.0, 0.0, 0.0, 1.0, 1.0, 0.0, 0.0, 1.0, 1.0, 0.0, 0.0, 1.0, 1.0, 0.0, 0.0, 1.0, 1.0, 0.0, 0.0, 1.0, 1.0, 0.0, 0.0, 1.0, 1.0, 0.0, 0.0, 1.0, 1.0, 0.0, 0.0, 1.0, 1.0, 0.0, 0.0, 1.0, 1.0, 0.0, 0.0, 1.0, 1.0, 0.0, 0.0, 1.0, 1.0, 0.0, 0.0, 1.0, 1.0, 0.0, 0.0, 1.0, 1.0, 0.0, 0.0, 1.0, 1.0, 0.0, 0.0, 1.0, 1.0, 0.0, 0.0, 1.0, 1.0, 0.0, 0.0, 1.0, 1.0, 0.0, 0.0, 1.0, 1.0, 0.0, 0.0, 1.0, 1.0, 0.0, 0.0, 1.0, 1.0, 0.0, 0.0, 1.0, 1.0, 0.0, 0.0, 1.0, 1.0, 0.0, 0.0, 1.0, 1.0, 0.0, 0.0, 1.0, 1.0, 0.0, 0.0, 1.0, 1.0, 0.0, 0.0, 1.0, 1.0, 0.0, 0.0, 1.0, 1.0, 0.0, 0.0, 1.0, 1.0, 0.0, 0.0, 1.0, 1.0, 0.0, 0.0, 1.0, 1.0, 0.0, 0.0, 1.0, 1.0, 0.0, 0.0, 1.0, 1.0, 0.0, 0.0, 1.0, 1.0, 0.0, 0.0, 1.0, 1.0, 0.0, 0.0, 1.0, 1.0, 0.0, 0.0, 1.0, 1.0, 0.0, 0.0, 1.0, 1.0, 0.0, 0.0, 1.0, 1.0, 0.0, 0.0, 1.0, 1.0, 0.0, 0.0, 1.0, 1.0, 0.0, 0.0, 1.0, 1.0, 0.0, 0.0, 1.0, 1.0, 0.0, 0.0, 1.0, 1.0, 0.0, 0.0, 1.0, 1.0, 0.0, 0.0, 1.0, 1.0, 0.0, 0.0, 1.0, 1.0, 0.0, 0.0, 1.0, 1.0, 0.0, 0.0, 1.0, 1.0, 0.0, 0.0, 1.0, 1.0, 0.0, 0.0, 1.0, 1.0, 0.0, 0.0, 1.0, 1.0, 0.0, 0.0, 1.0, 1.0, 0.0, 0.0, 1.0, 1.0, 0.0, 0.0, 1.0, 1.0, 0.0, 0.0, 1.0, 1.0, 0.0, 0.0, 1.0, 1.0, 0.0, 0.0, 1.0, 1.0, 0.0, 0.0, 1.0, 1.0, 0.0, 0.0, 1.0, 1.0, 0.0, 0.0, 1.0, 1.0, 0.0, 0.0, 1.0, 1.0, 0.0, 0.0, 1.0, 1.0, 0.0, 0.0, 1.0, 1.0, 0.0, 0.0, 1.0, 1.0, 0.0, 0.0, 1.0, 1.0, 0.0, 0.0, 1.0, 1.0, 0.0, 0.0, 1.0, 1.0, 0.0, 0.0, 1.0, 1.0, 0.0, 0.0, 1.0, 1.0, 0.0, 0.0, 1.0, 1.0, 0.0, 0.0, 1.0, 1.0, 0.0, 0.0, 1.0, 1.0, 0.0, 0.0, 1.0, 1.0, 0.0, 0.0, 1.0, 1.0, 0.0, 0.0, 1.0, 1.0, 0.0, 0.0, 1.0, 1.0, 0.0, 0.0, 1.0, 1.0, 0.0, 0.0, 1.0, 1.0, 0.0, 0.0, 1.0, 1.0, 0.0, 0.0, 1.0, 1.0, 0.0, 0.0, 1.0, 1.0, 0.0, 0.0, 1.0, 1.0, 0.0, 0.0, 1.0, 1.0, 0.0, 0.0, 1.0, 1.0, 0.0, 0.0, 1.0, 1.0, 0.0, 0.0, 1.0, 1.0, 0.0, 0.0, 1.0, 1.0, 0.0, 0.0, 1.0, 1.0, 0.0, 0.0, 1.0, 1.0, 0.0, 0.0, 1.0, 1.0, 0.0, 0.0, 1.0, 1.0, 0.0, 0.0, 1.0, 1.0, 0.0, 0.0, 1.0, 1.0, 0.0, 0.0, 1.0, 1.0, 0.0, 0.0, 1.0, 1.0, 0.0, 0.0, 1.0, 1.0, 0.0, 0.0, 1.0, 1.0, 0.0, 0.0, 1.0, 1.0, 0.0, 0.0, 1.0, 1.0, 0.0, 0.0, 1.0, 1.0, 0.0, 0.0, 1.0, 1.0, 0.0, 0.0, 1.0, 1.0, 0.0, 0.0, 1.0, 1.0, 0.0, 0.0, 1.0, 1.0, 0.0, 0.0, 1.0, 1.0, 0.0, 0.0, 1.0, 1.0, 0.0, 0.0, 1.0, 1.0, 0.0, 0.0, 1.0, 1.0, 0.0, 0.0, 1.0, 1.0, 0.0, 0.0, 1.0, 1.0, 0.0, 0.0, 1.0, 1.0, 0.0, 0.0, 1.0, 1.0, 0.0, 0.0, 1.0, 1.0, 0.0, 0.0, 1.0, 1.0, 0.0, 0.0, 1.0, 1.0, 0.0, 0.0, 1.0, 1.0, 0.0, 0.0, 1.0, 1.0, 0.0, 0.0, 1.0, 1.0, 0.0, 0.0, 1.0, 1.0, 0.0, 0.0, 1.0, 1.0, 0.0, 0.0, 1.0, 1.0, 0.0, 0.0, 1.0, 1.0, 0.0, 0.0, 1.0, 1.0, 0.0, 0.0, 1.0, 1.0, 0.0, 0.0, 1.0, 1.0, 0.0, 0.0, 1.0, 1.0, 0.0, 0.0, 1.0, 1.0, 0.0, 0.0, 1.0, 1.0, 0.0, 0.0, 1.0, 1.0, 0.0, 0.0, 1.0, 1.0, 0.0, 0.0, 1.0, 1.0, 0.0, 0.0, 1.0, 1.0, 0.0, 0.0, 1.0, 1.0, 0.0, 0.0, 1.0, 1.0, 0.0, 0.0, 1.0, 1.0, 0.0, 0.0, 1.0, 1.0, 0.0, 0.0, 1.0, 1.0, 0.0, 0.0, 1.0, 1.0, 0.0, 0.0, 1.0, 1.0, 0.0, 0.0, 1.0, 1.0, 0.0, 0.0, 1.0, 1.0, 0.0, 0.0, 1.0, 1.0, 0.0, 0.0, 1.0, 1.0, 0.0, 0.0, 1.0, 1.0, 0.0, 0.0, 1.0, 1.0, 0.0, 0.0, 1.0, 1.0, 0.0, 0.0, 1.0, 1.0, 0.0, 0.0, 1.0, 1.0, 0.0, 0.0, 1.0, 1.0, 0.0, 0.0, 1.0, 1.0, 0.0, 0.0, 1.0, 1.0, 0.0, 0.0, 1.0, 1.0, 0.0, 0.0, 1.0, 1.0, 0.0, 0.0, 1.0, 1.0, 0.0, 0.0, 1.0, 1.0, 0.0, 0.0, 1.0, 1.0, 0.0, 0.0, 1.0, 1.0, 0.0, 0.0, 1.0, 1.0, 0.0, 0.0, 1.0, 1.0, 0.0, 0.0, 1.0, 1.0, 0.0, 0.0, 1.0, 1.0, 0.0, 0.0, 1.0, 1.0, 0.0, 0.0, 1.0, 1.0, 0.0, 0.0, 1.0, 1.0, 0.0, 0.0, 1.0, 1.0, 0.0, 0.0, 1.0, 1.0, 0.0, 0.0, 1.0, 1.0, 0.0, 0.0, 1.0, 1.0, 0.0, 0.0, 1.0, 1.0, 0.0, 0.0, 1.0, 1.0, 0.0, 0.0, 1.0, 1.0, 0.0, 0.0, 1.0, 1.0, 0.0, 0.0, 1.0, 1.0, 0.0, 0.0, 1.0, 1.0, 0.0, 0.0, 1.0, 1.0, 0.0, 0.0, 1.0, 1.0, 0.0, 0.0, 1.0, 1.0, 0.0, 0.0, 1.0, 1.0, 0.0, 0.0, 1.0, 1.0, 0.0, 0.0, 1.0, 1.0, 0.0, 0.0, 1.0, 1.0, 0.0, 0.0, 1.0, 1.0, 0.0, 0.0, 1.0, 1.0, 0.0, 0.0, 1.0, 1.0, 0.0, 0.0, 1.0, 1.0, 0.0, 0.0, 1.0, 1.0, 0.0, 0.0, 1.0, 1.0, 0.0, 0.0, 1.0, 1.0, 0.0, 0.0, 1.0, 1.0, 0.0, 0.0, 1.0, 1.0, 0.0, 0.0, 1.0, 1.0, 0.0, 0.0, 1.0, 1.0, 0.0, 0.0, 1.0, 1.0, 0.0, 0.0, 1.0, 1.0, 0.0, 0.0, 1.0, 1.0, 0.0, 0.0, 1.0, 1.0, 0.0, 0.0, 1.0, 1.0, 0.0, 0.0, 1.0, 1.0, 0.0, 0.0, 1.0, 1.0, 0.0, 0.0, 1.0, 1.0, 0.0, 0.0, 1.0, 1.0, 0.0, 0.0, 1.0, 1.0, 0.0, 0.0, 1.0, 1.0, 0.0, 0.0, 1.0, 1.0, 0.0, 0.0, 1.0, 1.0, 0.0, 0.0, 1.0, 1.0, 0.0, 0.0, 1.0, 1.0, 0.0, 0.0, 1.0, 1.0, 0.0, 0.0, 1.0, 1.0, 0.0, 0.0, 1.0, 1.0, 0.0, 0.0, 1.0, 1.0, 0.0, 0.0, 1.0, 1.0, 0.0, 0.0, 1.0, 1.0, 0.0, 0.0, 1.0, 1.0, 0.0, 0.0, 1.0, 1.0, 0.0, 0.0, 1.0, 1.0, 0.0, 0.0, 1.0, 1.0, 0.0, 0.0, 1.0, 1.0, 0.0, 0.0, 1.0, 1.0, 0.0, 0.0, 1.0, 1.0, 0.0, 0.0, 1.0, 1.0, 0.0, 0.0, 1.0, 1.0, 0.0, 0.0, 1.0, 1.0, 0.0, 0.0, 1.0, 1.0, 0.0, 0.0, 1.0, 1.0, 0.0, 0.0, 1.0, 1.0, 0.0, 0.0, 1.0, 1.0, 0.0, 0.0, 1.0, 1.0, 0.0, 0.0, 1.0, 1.0, 0.0, 0.0, 1.0, 1.0, 0.0, 0.0, 1.0, 1.0, 0.0, 0.0, 1.0, 1.0, 0.0, 0.0, 1.0, 1.0, 0.0, 0.0, 1.0, 1.0, 0.0, 0.0, 1.0, 1.0, 0.0, 0.0, 1.0, 1.0, 0.0, 0.0, 1.0, 1.0, 0.0, 0.0, 1.0, 1.0, 0.0, 0.0, 1.0, 1.0, 0.0, 0.0, 1.0, 1.0, 0.0, 0.0, 1.0, 1.0, 0.0, 0.0, 1.0, 1.0, 0.0, 0.0, 1.0, 1.0, 0.0, 0.0, 1.0, 1.0, 0.0, 0.0, 1.0, 1.0, 0.0, 0.0, 1.0, 1.0, 0.0, 0.0, 1.0, 1.0, 0.0, 0.0, 1.0, 1.0, 0.0, 0.0, 1.0, 1.0, 0.0, 0.0, 1.0, 1.0, 0.0, 0.0, 1.0, 1.0, 0.0, 0.0, 1.0, 1.0, 0.0, 0.0, 1.0, 1.0, 0.0, 0.0, 1.0, 1.0, 0.0, 0.0, 1.0, 1.0, 0.0, 0.0, 1.0, 1.0, 0.0, 0.0, 1.0, 1.0, 0.0, 0.0, 1.0, 1.0, 0.0, 0.0, 1.0, 1.0, 0.0, 0.0, 1.0, 1.0, 0.0, 0.0, 1.0, 1.0, 0.0, 0.0, 1.0, 1.0, 0.0, 0.0, 1.0, 1.0, 0.0, 0.0, 1.0, 1.0, 0.0, 0.0, 1.0, 1.0, 0.0, 0.0, 1.0, 1.0, 0.0, 0.0, 1.0, 1.0, 0.0, 0.0, 1.0, 1.0, 0.0, 0.0, 1.0, 1.0, 0.0, 0.0, 1.0, 1.0, 0.0, 0.0, 1.0])
me_sm_env_nature_cave_floor_dmg_01_md_001.materials.append(mat_mi_env_nature_cave_cavefloor)
me_sm_env_nature_cave_floor_dmg_01_md_001.use_remesh_fix_poles = True
me_sm_env_nature_cave_floor_dmg_01_md_001.use_remesh_preserve_attributes = False
me_sm_env_nature_cave_floor_dmg_01_md_001.update()

# ---- objects
ob_sm_env_nature_cave_floor_dmg_01_mo = bpy.data.objects.new('SM_ENV_NATURE_Cave_Floor_Dmg_01.mo', me_sm_env_nature_cave_floor_dmg_01_md_001)

# ---- transforms, parenting, visibility, modifiers, constraints
ob_sm_env_nature_cave_floor_dmg_01_mo.location = (0.0, 0.0, 0.0)

# ---- collection membership
scene.collection.objects.link(ob_sm_env_nature_cave_floor_dmg_01_mo)

# ---- scene / render settings (as saved in the file)
scene.frame_start = 1; scene.frame_end = 250; scene.frame_set(1)
scene.render.engine = 'BLENDER_EEVEE_NEXT'
scene.cycles.sampling_pattern = 'TABULATED_SOBOL'
scene.cycles.use_light_tree = False
scene.view_settings.view_transform = 'Filmic'
bpy.context.view_layer.update()

# ---- added for rendering (the .blend has no active camera and no usable light): camera, sun
cam_auto = bpy.data.cameras.new('AutoCamera')
cam_auto.lens = 50.0
cam_auto.sensor_width = 36.0
cam_auto.clip_end = 1000.0
ob_auto_camera = bpy.data.objects.new('AutoCamera', cam_auto)
scene.collection.objects.link(ob_auto_camera)
ob_auto_camera.location = (8.07872, -9.69447, 6.50412)
ob_auto_camera.rotation_euler = (1.09748, -7.21219e-08, 0.694738)
scene.camera = ob_auto_camera
light_auto_sun = bpy.data.lights.new('AutoSun', 'SUN')
light_auto_sun.energy = 3.0
light_auto_sun.angle = 0.0523599
ob_auto_sun = bpy.data.objects.new('AutoSun', light_auto_sun)
scene.collection.objects.link(ob_auto_sun)
ob_auto_sun.rotation_euler = (0.872665, 0.174533, 0.523599)
bpy.context.view_layer.update()
